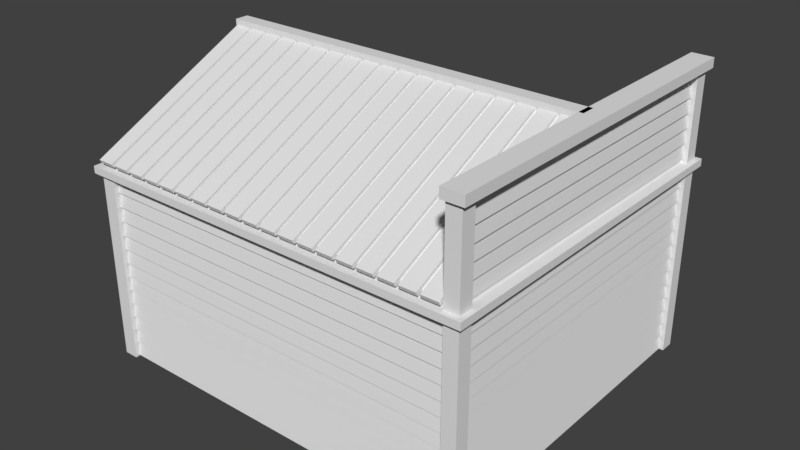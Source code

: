 # Source: SPROP_Bank_001.blend  (saved by Blender 2.78.0; exported with 4.5.12 LTS)
import bpy
from mathutils import Matrix  # noqa: F401  (used for matrix-valued properties, if any)

bpy.ops.wm.read_factory_settings(use_empty=True)
scene = bpy.context.scene
scene.name = 'Scene'

# ---- collections
col_collection_1 = bpy.data.collections.new('Collection 1'); scene.collection.children.link(col_collection_1)

# ---- images (referenced by path relative to the original .blend; pixels are not part of the script)
import os
ASSET_DIR = os.environ.get("B2B_ASSET_DIR", "")  # directory of the original .blend (textures are referenced by path, not embedded)
HERE = os.path.dirname(os.path.abspath(__file__))  # packed textures are extracted next to this script under _unpacked/

def load_image(name, relpath, width, height, colorspace="sRGB"):
    """Load a texture the original file referenced (path relative to the .blend, or extracted next to this script)."""
    p = next((c for c in (os.path.join(HERE, relpath), os.path.join(ASSET_DIR, relpath)) if relpath and os.path.exists(c)), "")
    if p:
        img = bpy.data.images.load(p, check_existing=True)
        img.name = name
    else:  # same state as the original file: an image datablock whose file is absent (Cycles renders it pink)
        img = bpy.data.images.new(name, width, height)
        img.source = "FILE"
        img.filepath = "//" + (relpath or name)
    img.colorspace_settings.name = colorspace
    return img
img_16 = load_image('16', '', 16, 16, 'sRGB')

# ---- materials (node trees are filled in below, after node groups)
mat_material_001 = bpy.data.materials.new('Material.001')
mat_material_001.alpha_threshold = 0.0
mat_material_001.roughness = 0.5
mat_sprop_mat_bank_001 = bpy.data.materials.new('SPROP_MAT_Bank_001')
mat_sprop_mat_bank_001.alpha_threshold = 0.0
mat_sprop_mat_bank_001.roughness = 0.5
mat_sprop_mat_bank_001.line_color = (0.0, 0.0, 0.0, 1.0)

# ---- material node trees
mat_material_001.use_nodes = True; mat_material_001.node_tree.nodes.clear()
_N = mat_material_001.node_tree.nodes; _L = mat_material_001.node_tree.links
n0 = _N.new('ShaderNodeOutputMaterial'); n0.name = 'Material Output'; n0.location = (300, 300)
n1 = _N.new('ShaderNodeBsdfDiffuse'); n1.name = 'Diffuse BSDF'; n1.location = (10, 300)
n2 = _N.new('ShaderNodeTexImage'); n2.name = 'Image Texture'; n2.location = (-180, 300)
n2.width = 140
n2.image = img_16
_L.new(n1.outputs[0], n0.inputs[0])
_L.new(n2.outputs[0], n1.inputs[0])
n0.is_active_output = True

# ---- world
world_world = bpy.data.worlds.new('World'); scene.world = world_world
world_world.color = (0.05088, 0.05088, 0.05088)
world_world.use_sun_shadow = False
world_world.sun_shadow_jitter_overblur = 0.0
world_world.cycles.sampling_method = 'MANUAL'

# ---- meshes
me_cube_107 = bpy.data.meshes.new('Cube.107')
me_cube_107.from_pydata([(-1.0, -1.0, -1.0), (-1.0, -1.0, 1.0), (-1.0, 1.0, -1.0), (-1.0, 1.0, 1.0), (1.0, -1.0, -1.0), (1.0, -1.0, 1.0), (1.0, 1.0, -1.0), (1.0, 1.0, 1.0)], [], [(0, 1, 3, 2), (2, 3, 7, 6), (6, 7, 5, 4), (4, 5, 1, 0), (2, 6, 4, 0), (7, 3, 1, 5)])
_uv = me_cube_107.uv_layers.new(name='UVMap')
_uv.uv.foreach_set('vector', [0.0, 0.0, 1.0, 0.0, 1.0, 1.0, 0.0, 1.0, 0.0, 0.0, 1.0, 0.0, 1.0, 1.0, 0.0, 1.0, 0.0, 0.0, 1.0, 0.0, 1.0, 1.0, 0.0, 1.0, 0.0, 0.0, 1.0, 0.0, 1.0, 1.0, 0.0, 1.0, 0.0, 0.0, 1.0, 0.0, 1.0, 1.0, 0.0, 1.0, 0.0, 0.0, 1.0, 0.0, 1.0, 1.0, 0.0, 1.0])
me_cube_107.materials.append(mat_material_001)
me_cube_107.use_remesh_preserve_volume = False
me_cube_107.use_remesh_preserve_attributes = False
me_cube_107.use_mirror_vertex_groups = False
me_cube_107.update()
me_cube_106 = bpy.data.meshes.new('Cube.106')
me_cube_106.from_pydata([(0.225, -3.725, -0.1), (0.225, -3.725, 0.1), (-0.225, -3.725, -0.1), (-0.225, -3.725, 0.1), (0.225, 3.725, -0.1), (0.225, 3.725, 0.1), (-0.225, 3.725, -0.1), (-0.225, 3.725, 0.1), (-8.131, -0.15, -0.1), (-8.131, -0.15, 0.1), (-8.131, 0.15, -0.1), (-8.131, 0.15, 0.1), (-0.1313, -0.15, -0.1), (-0.1313, -0.15, 0.1), (-0.1313, 0.15, -0.1), (-0.1313, 0.15, 0.1), (-7.75, -3.692, -1.805), (-7.75, -0.0861, -0.07436), (-7.75, -3.727, -1.733), (-7.75, -0.1207, -0.002232), (-8.1, -3.692, -1.805), (-8.1, -0.0861, -0.07436), (-8.1, -3.727, -1.733), (-8.1, -0.1207, -0.002232), (-7.33, -3.692, -1.805), (-7.33, -0.0861, -0.07436), (-7.33, -3.727, -1.733), (-7.33, -0.1207, -0.002232), (-7.68, -3.692, -1.805), (-7.68, -0.0861, -0.07436), (-7.68, -3.727, -1.733), (-7.68, -0.1207, -0.002232), (-6.91, -3.692, -1.805), (-6.91, -0.0861, -0.07436), (-6.91, -3.727, -1.733), (-6.91, -0.1207, -0.002232), (-7.26, -3.692, -1.805), (-7.26, -0.0861, -0.07436), (-7.26, -3.727, -1.733), (-7.26, -0.1207, -0.002232), (-6.49, -3.692, -1.805), (-6.49, -0.0861, -0.07436), (-6.49, -3.727, -1.733), (-6.49, -0.1207, -0.002232), (-6.84, -3.692, -1.805), (-6.84, -0.0861, -0.07436), (-6.84, -3.727, -1.733), (-6.84, -0.1207, -0.002232), (-6.07, -3.692, -1.805), (-6.07, -0.0861, -0.07436), (-6.07, -3.727, -1.733), (-6.07, -0.1207, -0.002232), (-6.42, -3.692, -1.805), (-6.42, -0.0861, -0.07436), (-6.42, -3.727, -1.733), (-6.42, -0.1207, -0.002232), (-5.65, -3.692, -1.805), (-5.65, -0.0861, -0.07436), (-5.65, -3.727, -1.733), (-5.65, -0.1207, -0.002232), (-6.0, -3.692, -1.805), (-6.0, -0.0861, -0.07436), (-6.0, -3.727, -1.733), (-6.0, -0.1207, -0.002232), (-5.23, -3.692, -1.805), (-5.23, -0.0861, -0.07436), (-5.23, -3.727, -1.733), (-5.23, -0.1207, -0.002232), (-5.58, -3.692, -1.805), (-5.58, -0.0861, -0.07436), (-5.58, -3.727, -1.733), (-5.58, -0.1207, -0.002232), (-4.81, -3.692, -1.805), (-4.81, -0.0861, -0.07436), (-4.81, -3.727, -1.733), (-4.81, -0.1207, -0.002232), (-5.16, -3.692, -1.805), (-5.16, -0.0861, -0.07436), (-5.16, -3.727, -1.733), (-5.16, -0.1207, -0.002232), (-4.39, -3.692, -1.805), (-4.39, -0.0861, -0.07436), (-4.39, -3.727, -1.733), (-4.39, -0.1207, -0.002232), (-4.74, -3.692, -1.805), (-4.74, -0.0861, -0.07436), (-4.74, -3.727, -1.733), (-4.74, -0.1207, -0.002232), (-3.97, -3.692, -1.805), (-3.97, -0.0861, -0.07436), (-3.97, -3.727, -1.733), (-3.97, -0.1207, -0.002232), (-4.32, -3.692, -1.805), (-4.32, -0.0861, -0.07436), (-4.32, -3.727, -1.733), (-4.32, -0.1207, -0.002232), (-3.55, -3.692, -1.805), (-3.55, -0.0861, -0.07436), (-3.55, -3.727, -1.733), (-3.55, -0.1207, -0.002232), (-3.9, -3.692, -1.805), (-3.9, -0.0861, -0.07436), (-3.9, -3.727, -1.733), (-3.9, -0.1207, -0.002232), (-3.13, -3.692, -1.805), (-3.13, -0.0861, -0.07436), (-3.13, -3.727, -1.733), (-3.13, -0.1207, -0.002232), (-3.48, -3.692, -1.805), (-3.48, -0.0861, -0.07436), (-3.48, -3.727, -1.733), (-3.48, -0.1207, -0.002232), (-2.71, -3.692, -1.805), (-2.71, -0.0861, -0.07436), (-2.71, -3.727, -1.733), (-2.71, -0.1207, -0.002232), (-3.06, -3.692, -1.805), (-3.06, -0.0861, -0.07436), (-3.06, -3.727, -1.733), (-3.06, -0.1207, -0.002232), (-2.29, -3.692, -1.805), (-2.29, -0.0861, -0.07436), (-2.29, -3.727, -1.733), (-2.29, -0.1207, -0.002232), (-2.64, -3.692, -1.805), (-2.64, -0.0861, -0.07436), (-2.64, -3.727, -1.733), (-2.64, -0.1207, -0.002232), (-1.87, -3.692, -1.805), (-1.87, -0.0861, -0.07436), (-1.87, -3.727, -1.733), (-1.87, -0.1207, -0.002232), (-2.22, -3.692, -1.805), (-2.22, -0.0861, -0.07436), (-2.22, -3.727, -1.733), (-2.22, -0.1207, -0.002232), (-1.45, -3.692, -1.805), (-1.45, -0.0861, -0.07436), (-1.45, -3.727, -1.733), (-1.45, -0.1207, -0.002233), (-1.8, -3.692, -1.805), (-1.8, -0.0861, -0.07436), (-1.8, -3.727, -1.733), (-1.8, -0.1207, -0.002232), (-1.03, -3.692, -1.805), (-1.03, -0.0861, -0.07436), (-1.03, -3.727, -1.733), (-1.03, -0.1207, -0.002233), (-1.38, -3.692, -1.805), (-1.38, -0.0861, -0.07436), (-1.38, -3.727, -1.733), (-1.38, -0.1207, -0.002232), (-0.6105, -3.692, -1.805), (-0.6105, -0.0861, -0.07436), (-0.6105, -3.727, -1.733), (-0.6105, -0.1207, -0.002233), (-0.9605, -3.692, -1.805), (-0.9605, -0.0861, -0.07436), (-0.9605, -3.727, -1.733), (-0.9605, -0.1207, -0.002233), (-0.1905, -3.692, -1.805), (-0.1905, -0.0861, -0.07436), (-0.1905, -3.727, -1.733), (-0.1905, -0.1207, -0.002233), (-0.5405, -3.692, -1.805), (-0.5405, -0.0861, -0.07436), (-0.5405, -3.727, -1.733), (-0.5405, -0.1207, -0.002233), (-8.1, 3.682, -1.805), (-8.1, 0.07545, -0.07436), (-8.1, 3.716, -1.733), (-8.1, 0.1101, -0.002232), (-7.75, 3.682, -1.805), (-7.75, 0.07545, -0.07436), (-7.75, 3.716, -1.733), (-7.75, 0.1101, -0.002232), (-7.68, 3.682, -1.805), (-7.68, 0.07545, -0.07436), (-7.68, 3.716, -1.733), (-7.68, 0.1101, -0.002232), (-7.33, 3.682, -1.805), (-7.33, 0.07545, -0.07436), (-7.33, 3.716, -1.733), (-7.33, 0.1101, -0.002232), (-7.26, 3.682, -1.805), (-7.26, 0.07545, -0.07436), (-7.26, 3.716, -1.733), (-7.26, 0.1101, -0.002232), (-6.91, 3.682, -1.805), (-6.91, 0.07545, -0.07436), (-6.91, 3.716, -1.733), (-6.91, 0.1101, -0.002232), (-6.84, 3.682, -1.805), (-6.84, 0.07545, -0.07436), (-6.84, 3.716, -1.733), (-6.84, 0.1101, -0.002232), (-6.49, 3.682, -1.805), (-6.49, 0.07545, -0.07436), (-6.49, 3.716, -1.733), (-6.49, 0.1101, -0.002232), (-6.42, 3.682, -1.805), (-6.42, 0.07545, -0.07436), (-6.42, 3.716, -1.733), (-6.42, 0.1101, -0.002232), (-6.07, 3.682, -1.805), (-6.07, 0.07545, -0.07436), (-6.07, 3.716, -1.733), (-6.07, 0.1101, -0.002232), (-6.0, 3.682, -1.805), (-6.0, 0.07545, -0.07436), (-6.0, 3.716, -1.733), (-6.0, 0.1101, -0.002232), (-5.65, 3.682, -1.805), (-5.65, 0.07545, -0.07436), (-5.65, 3.716, -1.733), (-5.65, 0.1101, -0.002232), (-5.58, 3.682, -1.805), (-5.58, 0.07545, -0.07436), (-5.58, 3.716, -1.733), (-5.58, 0.1101, -0.002232), (-5.23, 3.682, -1.805), (-5.23, 0.07545, -0.07436), (-5.23, 3.716, -1.733), (-5.23, 0.1101, -0.002232), (-5.16, 3.682, -1.805), (-5.16, 0.07545, -0.07436), (-5.16, 3.716, -1.733), (-5.16, 0.1101, -0.002232), (-4.81, 3.682, -1.805), (-4.81, 0.07545, -0.07436), (-4.81, 3.716, -1.733), (-4.81, 0.1101, -0.002232), (-4.74, 3.682, -1.805), (-4.74, 0.07545, -0.07436), (-4.74, 3.716, -1.733), (-4.74, 0.1101, -0.002232), (-4.39, 3.682, -1.805), (-4.39, 0.07545, -0.07436), (-4.39, 3.716, -1.733), (-4.39, 0.1101, -0.002232), (-4.32, 3.682, -1.805), (-4.32, 0.07545, -0.07436), (-4.32, 3.716, -1.733), (-4.32, 0.1101, -0.002232), (-3.97, 3.682, -1.805), (-3.97, 0.07545, -0.07436), (-3.97, 3.716, -1.733), (-3.97, 0.1101, -0.002232), (-3.9, 3.682, -1.805), (-3.9, 0.07545, -0.07436), (-3.9, 3.716, -1.733), (-3.9, 0.1101, -0.002232), (-3.55, 3.682, -1.805), (-3.55, 0.07545, -0.07436), (-3.55, 3.716, -1.733), (-3.55, 0.1101, -0.002232), (-3.48, 3.682, -1.805), (-3.48, 0.07545, -0.07436), (-3.48, 3.716, -1.733), (-3.48, 0.1101, -0.002232), (-3.13, 3.682, -1.805), (-3.13, 0.07545, -0.07436), (-3.13, 3.716, -1.733), (-3.13, 0.1101, -0.002232), (-3.06, 3.682, -1.805), (-3.06, 0.07545, -0.07436), (-3.06, 3.716, -1.733), (-3.06, 0.1101, -0.002232), (-2.71, 3.682, -1.805), (-2.71, 0.07545, -0.07436), (-2.71, 3.716, -1.733), (-2.71, 0.1101, -0.002232), (-2.64, 3.682, -1.805), (-2.64, 0.07545, -0.07436), (-2.64, 3.716, -1.733), (-2.64, 0.1101, -0.002232), (-2.29, 3.682, -1.805), (-2.29, 0.07545, -0.07436), (-2.29, 3.716, -1.733), (-2.29, 0.1101, -0.002232), (-2.22, 3.682, -1.805), (-2.22, 0.07545, -0.07436), (-2.22, 3.716, -1.733), (-2.22, 0.1101, -0.002232), (-1.87, 3.682, -1.805), (-1.87, 0.07545, -0.07436), (-1.87, 3.716, -1.733), (-1.87, 0.1101, -0.002232), (-1.8, 3.682, -1.805), (-1.8, 0.07545, -0.07436), (-1.8, 3.716, -1.733), (-1.8, 0.1101, -0.002232), (-1.45, 3.682, -1.805), (-1.45, 0.07545, -0.07436), (-1.45, 3.716, -1.733), (-1.45, 0.1101, -0.002233), (-1.38, 3.682, -1.805), (-1.38, 0.07545, -0.07436), (-1.38, 3.716, -1.733), (-1.38, 0.1101, -0.002232), (-1.03, 3.682, -1.805), (-1.03, 0.07545, -0.07436), (-1.03, 3.716, -1.733), (-1.03, 0.1101, -0.002233), (-0.9605, 3.682, -1.805), (-0.9605, 0.07545, -0.07436), (-0.9605, 3.716, -1.733), (-0.9605, 0.1101, -0.002233), (-0.6105, 3.682, -1.805), (-0.6105, 0.07545, -0.07436), (-0.6105, 3.716, -1.733), (-0.6105, 0.1101, -0.002233), (-0.5405, 3.682, -1.805), (-0.5405, 0.07545, -0.07436), (-0.5405, 3.716, -1.733), (-0.5405, 0.1101, -0.002233), (-0.1905, 3.682, -1.805), (-0.1905, 0.07545, -0.07436), (-0.1905, 3.716, -1.733), (-0.1905, 0.1101, -0.002233), (-8.114, -3.583, -1.935), (-8.114, -3.583, -1.743), (-8.114, 3.583, -1.935), (-8.114, 3.583, -1.743), (-0.05927, -3.583, -1.935), (-0.05927, -3.583, -1.743), (-0.05927, 3.583, -1.935), (-0.05927, 3.583, -1.743), (-8.114, 0.0, -1.935), (-8.114, 0.0, -0.01883), (-0.05927, 0.0, -1.935), (-0.05927, 0.0, -0.01883), (-8.269, -3.755, -2.044), (-8.269, -3.755, -1.894), (-8.269, 3.755, -2.044), (-8.269, 3.755, -1.894), (0.2307, -3.755, -2.044), (0.2307, -3.755, -1.894), (0.2307, 3.755, -2.044), (0.2307, 3.755, -1.894), (-7.974, -3.418, -2.417), (-7.974, -3.351, -2.023), (-0.07374, -3.418, -2.417), (-0.07374, -3.351, -2.023), (-7.974, -3.566, -2.392), (-7.974, -3.499, -1.997), (-0.07374, -3.566, -2.392), (-0.07374, -3.499, -1.997), (-7.974, -3.418, -2.717), (-7.974, -3.351, -2.323), (-0.07374, -3.418, -2.717), (-0.07374, -3.351, -2.323), (-7.974, -3.566, -2.692), (-7.974, -3.499, -2.297), (-0.07374, -3.566, -2.692), (-0.07374, -3.499, -2.297), (-7.974, -3.418, -3.017), (-7.974, -3.351, -2.623), (-0.07374, -3.418, -3.017), (-0.07374, -3.351, -2.623), (-7.974, -3.566, -2.992), (-7.974, -3.499, -2.597), (-0.07374, -3.566, -2.992), (-0.07374, -3.499, -2.597), (-7.974, -3.418, -3.317), (-7.974, -3.351, -2.923), (-0.07374, -3.418, -3.317), (-0.07374, -3.351, -2.923), (-7.974, -3.566, -3.292), (-7.974, -3.499, -2.897), (-0.07374, -3.566, -3.292), (-0.07374, -3.499, -2.897), (-7.974, -3.418, -3.617), (-7.974, -3.351, -3.223), (-0.07374, -3.418, -3.617), (-0.07374, -3.351, -3.223), (-7.974, -3.566, -3.592), (-7.974, -3.499, -3.197), (-0.07374, -3.566, -3.592), (-0.07374, -3.499, -3.197), (-7.974, -3.418, -3.917), (-7.974, -3.351, -3.523), (-0.07374, -3.418, -3.917), (-0.07374, -3.351, -3.523), (-7.974, -3.566, -3.892), (-7.974, -3.499, -3.497), (-0.07374, -3.566, -3.892), (-0.07374, -3.499, -3.497), (-7.974, -3.418, -4.217), (-7.974, -3.351, -3.823), (-0.07374, -3.418, -4.217), (-0.07374, -3.351, -3.823), (-7.974, -3.566, -4.192), (-7.974, -3.499, -3.797), (-0.07374, -3.566, -4.192), (-0.07374, -3.499, -3.797), (-7.974, -3.418, -4.517), (-7.974, -3.351, -4.123), (-0.07374, -3.418, -4.517), (-0.07374, -3.351, -4.123), (-7.974, -3.566, -4.492), (-7.974, -3.499, -4.097), (-0.07374, -3.566, -4.492), (-0.07374, -3.499, -4.097), (-7.974, -3.418, -4.817), (-7.974, -3.351, -4.423), (-0.07374, -3.418, -4.817), (-0.07374, -3.351, -4.423), (-7.974, -3.566, -4.792), (-7.974, -3.499, -4.397), (-0.07374, -3.566, -4.792), (-0.07374, -3.499, -4.397), (-7.974, -3.418, -5.117), (-7.974, -3.351, -4.723), (-0.07374, -3.418, -5.117), (-0.07374, -3.351, -4.723), (-7.974, -3.566, -5.092), (-7.974, -3.499, -4.697), (-0.07374, -3.566, -5.092), (-0.07374, -3.499, -4.697), (-7.974, -3.418, -5.417), (-7.974, -3.351, -5.023), (-0.07374, -3.418, -5.417), (-0.07374, -3.351, -5.023), (-7.974, -3.566, -5.392), (-7.974, -3.499, -4.997), (-0.07374, -3.566, -5.392), (-0.07374, -3.499, -4.997), (-7.974, -3.418, -5.717), (-7.974, -3.351, -5.323), (-0.07374, -3.418, -5.717), (-0.07374, -3.351, -5.323), (-7.974, -3.566, -5.692), (-7.974, -3.499, -5.297), (-0.07374, -3.566, -5.692), (-0.07374, -3.499, -5.297), (-7.974, -3.418, -6.017), (-7.974, -3.351, -5.623), (-0.07374, -3.418, -6.017), (-0.07374, -3.351, -5.623), (-7.974, -3.566, -5.992), (-7.974, -3.499, -5.597), (-0.07374, -3.566, -5.992), (-0.07374, -3.499, -5.597), (-0.07374, 3.419, -2.417), (-0.07374, 3.352, -2.023), (-7.974, 3.419, -2.417), (-7.974, 3.352, -2.023), (-0.07374, 3.567, -2.392), (-0.07374, 3.5, -1.997), (-7.974, 3.567, -2.392), (-7.974, 3.5, -1.997), (-0.07374, 3.419, -2.717), (-0.07374, 3.352, -2.323), (-7.974, 3.419, -2.717), (-7.974, 3.352, -2.323), (-0.07374, 3.567, -2.692), (-0.07374, 3.5, -2.297), (-7.974, 3.567, -2.692), (-7.974, 3.5, -2.297), (-0.07374, 3.419, -3.017), (-0.07374, 3.352, -2.623), (-7.974, 3.419, -3.017), (-7.974, 3.352, -2.623), (-0.07374, 3.567, -2.992), (-0.07374, 3.5, -2.597), (-7.974, 3.567, -2.992), (-7.974, 3.5, -2.597), (-0.07374, 3.419, -3.317), (-0.07374, 3.352, -2.923), (-7.974, 3.419, -3.317), (-7.974, 3.352, -2.923), (-0.07374, 3.567, -3.292), (-0.07374, 3.5, -2.897), (-7.974, 3.567, -3.292), (-7.974, 3.5, -2.897), (-0.07374, 3.419, -3.617), (-0.07374, 3.352, -3.223), (-7.974, 3.419, -3.617), (-7.974, 3.352, -3.223), (-0.07374, 3.567, -3.592), (-0.07374, 3.5, -3.197), (-7.974, 3.567, -3.592), (-7.974, 3.5, -3.197), (-0.07374, 3.419, -3.917), (-0.07374, 3.352, -3.523), (-7.974, 3.419, -3.917), (-7.974, 3.352, -3.523), (-0.07374, 3.567, -3.892), (-0.07374, 3.5, -3.497), (-7.974, 3.567, -3.892), (-7.974, 3.5, -3.497), (-0.07374, 3.419, -4.217), (-0.07374, 3.352, -3.823), (-7.974, 3.419, -4.217), (-7.974, 3.352, -3.823), (-0.07374, 3.567, -4.192), (-0.07374, 3.5, -3.797), (-7.974, 3.567, -4.192), (-7.974, 3.5, -3.797), (-0.07374, 3.419, -4.517), (-0.07374, 3.352, -4.123), (-7.974, 3.419, -4.517), (-7.974, 3.352, -4.123), (-0.07374, 3.567, -4.492), (-0.07374, 3.5, -4.097), (-7.974, 3.567, -4.492), (-7.974, 3.5, -4.097), (-0.07374, 3.419, -4.817), (-0.07374, 3.352, -4.423), (-7.974, 3.419, -4.817), (-7.974, 3.352, -4.423), (-0.07374, 3.567, -4.792), (-0.07374, 3.5, -4.397), (-7.974, 3.567, -4.792), (-7.974, 3.5, -4.397), (-0.07374, 3.419, -5.117), (-0.07374, 3.352, -4.723), (-7.974, 3.419, -5.117), (-7.974, 3.352, -4.723), (-0.07374, 3.567, -5.092), (-0.07374, 3.5, -4.697), (-7.974, 3.567, -5.092), (-7.974, 3.5, -4.697), (-0.07374, 3.419, -5.417), (-0.07374, 3.352, -5.023), (-7.974, 3.419, -5.417), (-7.974, 3.352, -5.023), (-0.07374, 3.567, -5.392), (-0.07374, 3.5, -4.997), (-7.974, 3.567, -5.392), (-7.974, 3.5, -4.997), (-0.07374, 3.419, -5.717), (-0.07374, 3.352, -5.323), (-7.974, 3.419, -5.717), (-7.974, 3.352, -5.323), (-0.07374, 3.567, -5.692), (-0.07374, 3.5, -5.297), (-7.974, 3.567, -5.692), (-7.974, 3.5, -5.297), (-0.07374, 3.419, -6.017), (-0.07374, 3.352, -5.623), (-7.974, 3.419, -6.017), (-7.974, 3.352, -5.623), (-0.07374, 3.567, -5.992), (-0.07374, 3.5, -5.597), (-7.974, 3.567, -5.992), (-7.974, 3.5, -5.597), (-7.939, 3.45, -2.419), (-7.872, 3.45, -2.025), (-7.939, -3.45, -2.419), (-7.872, -3.45, -2.025), (-8.087, 3.45, -2.394), (-8.019, 3.45, -2.0), (-8.087, -3.45, -2.394), (-8.019, -3.45, -2.0), (-7.939, 3.45, -2.419), (-7.872, 3.45, -2.025), (-7.939, -3.45, -2.419), (-7.872, -3.45, -2.025), (-8.087, 3.45, -2.394), (-8.019, 3.45, -2.0), (-8.087, -3.45, -2.394), (-8.019, -3.45, -2.0), (-7.939, 3.45, -2.719), (-7.872, 3.45, -2.325), (-7.939, -3.45, -2.719), (-7.872, -3.45, -2.325), (-8.087, 3.45, -2.694), (-8.019, 3.45, -2.3), (-8.087, -3.45, -2.694), (-8.019, -3.45, -2.3), (-7.939, 3.45, -3.019), (-7.872, 3.45, -2.625), (-7.939, -3.45, -3.019), (-7.872, -3.45, -2.625), (-8.087, 3.45, -2.994), (-8.019, 3.45, -2.6), (-8.087, -3.45, -2.994), (-8.019, -3.45, -2.6), (-7.939, 3.45, -3.319), (-7.872, 3.45, -2.925), (-7.939, -3.45, -3.319), (-7.872, -3.45, -2.925), (-8.087, 3.45, -3.294), (-8.019, 3.45, -2.9), (-8.087, -3.45, -3.294), (-8.019, -3.45, -2.9), (-7.939, 3.45, -3.619), (-7.872, 3.45, -3.225), (-7.939, -3.45, -3.619), (-7.872, -3.45, -3.225), (-8.087, 3.45, -3.594), (-8.019, 3.45, -3.2), (-8.087, -3.45, -3.594), (-8.019, -3.45, -3.2), (-7.939, 3.45, -3.919), (-7.872, 3.45, -3.525), (-7.939, -3.45, -3.919), (-7.872, -3.45, -3.525), (-8.087, 3.45, -3.894), (-8.019, 3.45, -3.5), (-8.087, -3.45, -3.894), (-8.019, -3.45, -3.5), (-7.939, 3.45, -4.219), (-7.872, 3.45, -3.825), (-7.939, -3.45, -4.219), (-7.872, -3.45, -3.825), (-8.087, 3.45, -4.194), (-8.019, 3.45, -3.8), (-8.087, -3.45, -4.194), (-8.019, -3.45, -3.8), (-7.939, 3.45, -4.519), (-7.872, 3.45, -4.125), (-7.939, -3.45, -4.519), (-7.872, -3.45, -4.125), (-8.087, 3.45, -4.494), (-8.019, 3.45, -4.1), (-8.087, -3.45, -4.494), (-8.019, -3.45, -4.1), (-7.939, 3.45, -4.819), (-7.872, 3.45, -4.425), (-7.939, -3.45, -4.819), (-7.872, -3.45, -4.425), (-8.087, 3.45, -4.794), (-8.019, 3.45, -4.4), (-8.087, -3.45, -4.794), (-8.019, -3.45, -4.4), (-7.939, 3.45, -5.119), (-7.872, 3.45, -4.725), (-7.939, -3.45, -5.119), (-7.872, -3.45, -4.725), (-8.087, 3.45, -5.094), (-8.019, 3.45, -4.7), (-8.087, -3.45, -5.094), (-8.019, -3.45, -4.7), (-7.939, 3.45, -5.419), (-7.872, 3.45, -5.025), (-7.939, -3.45, -5.419), (-7.872, -3.45, -5.025), (-8.087, 3.45, -5.394), (-8.019, 3.45, -5.0), (-8.087, -3.45, -5.394), (-8.019, -3.45, -5.0), (-7.939, 3.45, -5.719), (-7.872, 3.45, -5.325), (-7.939, -3.45, -5.719), (-7.872, -3.45, -5.325), (-8.087, 3.45, -5.694), (-8.019, 3.45, -5.3), (-8.087, -3.45, -5.694), (-8.019, -3.45, -5.3), (-7.939, 3.45, -6.019), (-7.872, 3.45, -5.625), (-7.939, -3.45, -6.019), (-7.872, -3.45, -5.625), (-8.087, 3.45, -5.994), (-8.019, 3.45, -5.6), (-8.087, -3.45, -5.994), (-8.019, -3.45, -5.6), (-8.17, 3.349, -6.02), (-8.17, 3.349, -2.02), (-8.17, 3.649, -6.02), (-8.17, 3.649, -2.02), (-7.87, 3.349, -6.02), (-7.87, 3.349, -2.02), (-7.87, 3.649, -6.02), (-7.87, 3.649, -2.02), (-8.169, -3.649, -6.02), (-8.169, -3.649, -2.02), (-8.169, -3.349, -6.02), (-8.169, -3.349, -2.02), (-7.869, -3.649, -6.02), (-7.869, -3.649, -2.02), (-7.869, -3.349, -6.02), (-7.869, -3.349, -2.02), (-0.1004, -3.45, -0.3254), (-0.1677, -3.45, 0.06888), (-0.1004, 3.45, -0.3254), (-0.1677, 3.45, 0.06888), (0.04746, -3.45, -0.3002), (-0.01984, -3.45, 0.09411), (0.04746, 3.45, -0.3002), (-0.01984, 3.45, 0.09411), (-0.1004, -3.45, -0.6254), (-0.1677, -3.45, -0.2311), (-0.1004, 3.45, -0.6254), (-0.1677, 3.45, -0.2311), (0.04746, -3.45, -0.6002), (-0.01984, -3.45, -0.2059), (0.04746, 3.45, -0.6002), (-0.01984, 3.45, -0.2059), (-0.1004, -3.45, -0.9254), (-0.1677, -3.45, -0.5311), (-0.1004, 3.45, -0.9254), (-0.1677, 3.45, -0.5311), (0.04746, -3.45, -0.9002), (-0.01984, -3.45, -0.5059), (0.04746, 3.45, -0.9002), (-0.01984, 3.45, -0.5059), (-0.1004, -3.45, -1.225), (-0.1677, -3.45, -0.8311), (-0.1004, 3.45, -1.225), (-0.1677, 3.45, -0.8311), (0.04746, -3.45, -1.2), (-0.01984, -3.45, -0.8059), (0.04746, 3.45, -1.2), (-0.01984, 3.45, -0.8059), (-0.1004, -3.45, -1.525), (-0.1677, -3.45, -1.131), (-0.1004, 3.45, -1.525), (-0.1677, 3.45, -1.131), (0.04746, -3.45, -1.5), (-0.01984, -3.45, -1.106), (0.04746, 3.45, -1.5), (-0.01984, 3.45, -1.106), (-0.1004, -3.45, -1.825), (-0.1677, -3.45, -1.431), (-0.1004, 3.45, -1.825), (-0.1677, 3.45, -1.431), (0.04746, -3.45, -1.8), (-0.01984, -3.45, -1.406), (0.04746, 3.45, -1.8), (-0.01984, 3.45, -1.406), (-0.1004, -3.45, -2.125), (-0.1677, -3.45, -1.731), (-0.1004, 3.45, -2.125), (-0.1677, 3.45, -1.731), (0.04746, -3.45, -2.1), (-0.01984, -3.45, -1.706), (0.04746, 3.45, -2.1), (-0.01984, 3.45, -1.706), (-0.1004, -3.45, -2.425), (-0.1677, -3.45, -2.031), (-0.1004, 3.45, -2.425), (-0.1677, 3.45, -2.031), (0.04746, -3.45, -2.4), (-0.01984, -3.45, -2.006), (0.04746, 3.45, -2.4), (-0.01984, 3.45, -2.006), (-0.1004, -3.45, -2.725), (-0.1677, -3.45, -2.331), (-0.1004, 3.45, -2.725), (-0.1677, 3.45, -2.331), (0.04746, -3.45, -2.7), (-0.01984, -3.45, -2.306), (0.04746, 3.45, -2.7), (-0.01984, 3.45, -2.306), (-0.1004, -3.45, -3.025), (-0.1677, -3.45, -2.631), (-0.1004, 3.45, -3.025), (-0.1677, 3.45, -2.631), (0.04746, -3.45, -3.0), (-0.01984, -3.45, -2.606), (0.04746, 3.45, -3.0), (-0.01984, 3.45, -2.606), (-0.1004, -3.45, -3.325), (-0.1677, -3.45, -2.931), (-0.1004, 3.45, -3.325), (-0.1677, 3.45, -2.931), (0.04746, -3.45, -3.3), (-0.01984, -3.45, -2.906), (0.04746, 3.45, -3.3), (-0.01984, 3.45, -2.906), (-0.1004, -3.45, -3.625), (-0.1677, -3.45, -3.231), (-0.1004, 3.45, -3.625), (-0.1677, 3.45, -3.231), (0.04746, -3.45, -3.6), (-0.01984, -3.45, -3.206), (0.04746, 3.45, -3.6), (-0.01984, 3.45, -3.206), (-0.1004, -3.45, -3.925), (-0.1677, -3.45, -3.531), (-0.1004, 3.45, -3.925), (-0.1677, 3.45, -3.531), (0.04746, -3.45, -3.9), (-0.01984, -3.45, -3.506), (0.04746, 3.45, -3.9), (-0.01984, 3.45, -3.506), (-0.1004, -3.45, -4.225), (-0.1677, -3.45, -3.831), (-0.1004, 3.45, -4.225), (-0.1677, 3.45, -3.831), (0.04746, -3.45, -4.2), (-0.01984, -3.45, -3.806), (0.04746, 3.45, -4.2), (-0.01984, 3.45, -3.806), (-0.1004, -3.45, -4.525), (-0.1677, -3.45, -4.131), (-0.1004, 3.45, -4.525), (-0.1677, 3.45, -4.131), (0.04746, -3.45, -4.5), (-0.01984, -3.45, -4.106), (0.04746, 3.45, -4.5), (-0.01984, 3.45, -4.106), (-0.1004, -3.45, -4.825), (-0.1677, -3.45, -4.431), (-0.1004, 3.45, -4.825), (-0.1677, 3.45, -4.431), (0.04746, -3.45, -4.8), (-0.01984, -3.45, -4.406), (0.04746, 3.45, -4.8), (-0.01984, 3.45, -4.406), (-0.1004, -3.45, -5.125), (-0.1677, -3.45, -4.731), (-0.1004, 3.45, -5.125), (-0.1677, 3.45, -4.731), (0.04746, -3.45, -5.1), (-0.01984, -3.45, -4.706), (0.04746, 3.45, -5.1), (-0.01984, 3.45, -4.706), (-0.1004, -3.45, -5.425), (-0.1677, -3.45, -5.031), (-0.1004, 3.45, -5.425), (-0.1677, 3.45, -5.031), (0.04746, -3.45, -5.4), (-0.01984, -3.45, -5.006), (0.04746, 3.45, -5.4), (-0.01984, 3.45, -5.006), (-0.1004, -3.45, -5.725), (-0.1677, -3.45, -5.331), (-0.1004, 3.45, -5.725), (-0.1677, 3.45, -5.331), (0.04746, -3.45, -5.7), (-0.01984, -3.45, -5.306), (0.04746, 3.45, -5.7), (-0.01984, 3.45, -5.306), (-0.1004, -3.45, -6.025), (-0.1677, -3.45, -5.631), (-0.1004, 3.45, -6.025), (-0.1677, 3.45, -5.631), (0.04746, -3.45, -6.0), (-0.01984, -3.45, -5.606), (0.04746, 3.45, -6.0), (-0.01984, 3.45, -5.606), (-0.17, 3.349, -6.02), (-0.17, 3.349, -0.01996), (-0.17, 3.649, -6.02), (-0.17, 3.649, -0.01996), (0.13, 3.349, -6.02), (0.13, 3.349, -0.01996), (0.13, 3.649, -6.02), (0.13, 3.649, -0.01996), (-0.1688, -3.649, -6.02), (-0.1688, -3.649, -0.01996), (-0.1688, -3.349, -6.02), (-0.1688, -3.349, -0.01996), (0.1312, -3.649, -6.02), (0.1312, -3.649, -0.01996), (0.1312, -3.349, -6.02), (0.1312, -3.349, -0.01996), (-0.01928, 3.5, -6.02), (-0.01928, -3.5, -6.02), (-8.019, -3.5, -6.02), (-8.019, 3.5, -6.02), (-0.01928, 3.5, -2.02), (-0.01929, -3.5, -2.02), (-8.019, -3.5, -2.02), (-8.019, 3.5, -2.02)], [], [(0, 1, 3, 2), (2, 3, 7, 6), (6, 7, 5, 4), (4, 5, 1, 0), (2, 6, 4, 0), (7, 3, 1, 5), (8, 9, 11, 10), (10, 11, 15, 14), (14, 15, 13, 12), (12, 13, 9, 8), (10, 14, 12, 8), (15, 11, 9, 13), (16, 17, 19, 18), (18, 19, 23, 22), (22, 23, 21, 20), (20, 21, 17, 16), (18, 22, 20, 16), (23, 19, 17, 21), (24, 25, 27, 26), (26, 27, 31, 30), (30, 31, 29, 28), (28, 29, 25, 24), (26, 30, 28, 24), (31, 27, 25, 29), (32, 33, 35, 34), (34, 35, 39, 38), (38, 39, 37, 36), (36, 37, 33, 32), (34, 38, 36, 32), (39, 35, 33, 37), (40, 41, 43, 42), (42, 43, 47, 46), (46, 47, 45, 44), (44, 45, 41, 40), (42, 46, 44, 40), (47, 43, 41, 45), (48, 49, 51, 50), (50, 51, 55, 54), (54, 55, 53, 52), (52, 53, 49, 48), (50, 54, 52, 48), (55, 51, 49, 53), (56, 57, 59, 58), (58, 59, 63, 62), (62, 63, 61, 60), (60, 61, 57, 56), (58, 62, 60, 56), (63, 59, 57, 61), (64, 65, 67, 66), (66, 67, 71, 70), (70, 71, 69, 68), (68, 69, 65, 64), (66, 70, 68, 64), (71, 67, 65, 69), (72, 73, 75, 74), (74, 75, 79, 78), (78, 79, 77, 76), (76, 77, 73, 72), (74, 78, 76, 72), (79, 75, 73, 77), (80, 81, 83, 82), (82, 83, 87, 86), (86, 87, 85, 84), (84, 85, 81, 80), (82, 86, 84, 80), (87, 83, 81, 85), (88, 89, 91, 90), (90, 91, 95, 94), (94, 95, 93, 92), (92, 93, 89, 88), (90, 94, 92, 88), (95, 91, 89, 93), (96, 97, 99, 98), (98, 99, 103, 102), (102, 103, 101, 100), (100, 101, 97, 96), (98, 102, 100, 96), (103, 99, 97, 101), (104, 105, 107, 106), (106, 107, 111, 110), (110, 111, 109, 108), (108, 109, 105, 104), (106, 110, 108, 104), (111, 107, 105, 109), (112, 113, 115, 114), (114, 115, 119, 118), (118, 119, 117, 116), (116, 117, 113, 112), (114, 118, 116, 112), (119, 115, 113, 117), (120, 121, 123, 122), (122, 123, 127, 126), (126, 127, 125, 124), (124, 125, 121, 120), (122, 126, 124, 120), (127, 123, 121, 125), (128, 129, 131, 130), (130, 131, 135, 134), (134, 135, 133, 132), (132, 133, 129, 128), (130, 134, 132, 128), (135, 131, 129, 133), (136, 137, 139, 138), (138, 139, 143, 142), (142, 143, 141, 140), (140, 141, 137, 136), (138, 142, 140, 136), (143, 139, 137, 141), (144, 145, 147, 146), (146, 147, 151, 150), (150, 151, 149, 148), (148, 149, 145, 144), (146, 150, 148, 144), (151, 147, 145, 149), (152, 153, 155, 154), (154, 155, 159, 158), (158, 159, 157, 156), (156, 157, 153, 152), (154, 158, 156, 152), (159, 155, 153, 157), (160, 161, 163, 162), (162, 163, 167, 166), (166, 167, 165, 164), (164, 165, 161, 160), (162, 166, 164, 160), (167, 163, 161, 165), (168, 169, 171, 170), (170, 171, 175, 174), (174, 175, 173, 172), (172, 173, 169, 168), (170, 174, 172, 168), (175, 171, 169, 173), (176, 177, 179, 178), (178, 179, 183, 182), (182, 183, 181, 180), (180, 181, 177, 176), (178, 182, 180, 176), (183, 179, 177, 181), (184, 185, 187, 186), (186, 187, 191, 190), (190, 191, 189, 188), (188, 189, 185, 184), (186, 190, 188, 184), (191, 187, 185, 189), (192, 193, 195, 194), (194, 195, 199, 198), (198, 199, 197, 196), (196, 197, 193, 192), (194, 198, 196, 192), (199, 195, 193, 197), (200, 201, 203, 202), (202, 203, 207, 206), (206, 207, 205, 204), (204, 205, 201, 200), (202, 206, 204, 200), (207, 203, 201, 205), (208, 209, 211, 210), (210, 211, 215, 214), (214, 215, 213, 212), (212, 213, 209, 208), (210, 214, 212, 208), (215, 211, 209, 213), (216, 217, 219, 218), (218, 219, 223, 222), (222, 223, 221, 220), (220, 221, 217, 216), (218, 222, 220, 216), (223, 219, 217, 221), (224, 225, 227, 226), (226, 227, 231, 230), (230, 231, 229, 228), (228, 229, 225, 224), (226, 230, 228, 224), (231, 227, 225, 229), (232, 233, 235, 234), (234, 235, 239, 238), (238, 239, 237, 236), (236, 237, 233, 232), (234, 238, 236, 232), (239, 235, 233, 237), (240, 241, 243, 242), (242, 243, 247, 246), (246, 247, 245, 244), (244, 245, 241, 240), (242, 246, 244, 240), (247, 243, 241, 245), (248, 249, 251, 250), (250, 251, 255, 254), (254, 255, 253, 252), (252, 253, 249, 248), (250, 254, 252, 248), (255, 251, 249, 253), (256, 257, 259, 258), (258, 259, 263, 262), (262, 263, 261, 260), (260, 261, 257, 256), (258, 262, 260, 256), (263, 259, 257, 261), (264, 265, 267, 266), (266, 267, 271, 270), (270, 271, 269, 268), (268, 269, 265, 264), (266, 270, 268, 264), (271, 267, 265, 269), (272, 273, 275, 274), (274, 275, 279, 278), (278, 279, 277, 276), (276, 277, 273, 272), (274, 278, 276, 272), (279, 275, 273, 277), (280, 281, 283, 282), (282, 283, 287, 286), (286, 287, 285, 284), (284, 285, 281, 280), (282, 286, 284, 280), (287, 283, 281, 285), (288, 289, 291, 290), (290, 291, 295, 294), (294, 295, 293, 292), (292, 293, 289, 288), (290, 294, 292, 288), (295, 291, 289, 293), (296, 297, 299, 298), (298, 299, 303, 302), (302, 303, 301, 300), (300, 301, 297, 296), (298, 302, 300, 296), (303, 299, 297, 301), (304, 305, 307, 306), (306, 307, 311, 310), (310, 311, 309, 308), (308, 309, 305, 304), (306, 310, 308, 304), (311, 307, 305, 309), (312, 313, 315, 314), (314, 315, 319, 318), (318, 319, 317, 316), (316, 317, 313, 312), (314, 318, 316, 312), (319, 315, 313, 317), (328, 329, 323, 322), (322, 323, 327, 326), (330, 331, 325, 324), (324, 325, 321, 320), (328, 330, 324, 320), (331, 329, 321, 325), (327, 323, 329, 331), (322, 326, 330, 328), (326, 327, 331, 330), (320, 321, 329, 328), (332, 333, 335, 334), (334, 335, 339, 338), (338, 339, 337, 336), (336, 337, 333, 332), (334, 338, 336, 332), (339, 335, 333, 337), (340, 341, 343, 342), (342, 343, 347, 346), (346, 347, 345, 344), (344, 345, 341, 340), (342, 346, 344, 340), (347, 343, 341, 345), (348, 349, 351, 350), (350, 351, 355, 354), (354, 355, 353, 352), (352, 353, 349, 348), (350, 354, 352, 348), (355, 351, 349, 353), (356, 357, 359, 358), (358, 359, 363, 362), (362, 363, 361, 360), (360, 361, 357, 356), (358, 362, 360, 356), (363, 359, 357, 361), (364, 365, 367, 366), (366, 367, 371, 370), (370, 371, 369, 368), (368, 369, 365, 364), (366, 370, 368, 364), (371, 367, 365, 369), (372, 373, 375, 374), (374, 375, 379, 378), (378, 379, 377, 376), (376, 377, 373, 372), (374, 378, 376, 372), (379, 375, 373, 377), (380, 381, 383, 382), (382, 383, 387, 386), (386, 387, 385, 384), (384, 385, 381, 380), (382, 386, 384, 380), (387, 383, 381, 385), (388, 389, 391, 390), (390, 391, 395, 394), (394, 395, 393, 392), (392, 393, 389, 388), (390, 394, 392, 388), (395, 391, 389, 393), (396, 397, 399, 398), (398, 399, 403, 402), (402, 403, 401, 400), (400, 401, 397, 396), (398, 402, 400, 396), (403, 399, 397, 401), (404, 405, 407, 406), (406, 407, 411, 410), (410, 411, 409, 408), (408, 409, 405, 404), (406, 410, 408, 404), (411, 407, 405, 409), (412, 413, 415, 414), (414, 415, 419, 418), (418, 419, 417, 416), (416, 417, 413, 412), (414, 418, 416, 412), (419, 415, 413, 417), (420, 421, 423, 422), (422, 423, 427, 426), (426, 427, 425, 424), (424, 425, 421, 420), (422, 426, 424, 420), (427, 423, 421, 425), (428, 429, 431, 430), (430, 431, 435, 434), (434, 435, 433, 432), (432, 433, 429, 428), (430, 434, 432, 428), (435, 431, 429, 433), (436, 437, 439, 438), (438, 439, 443, 442), (442, 443, 441, 440), (440, 441, 437, 436), (438, 442, 440, 436), (443, 439, 437, 441), (444, 445, 447, 446), (446, 447, 451, 450), (450, 451, 449, 448), (448, 449, 445, 444), (446, 450, 448, 444), (451, 447, 445, 449), (452, 453, 455, 454), (454, 455, 459, 458), (458, 459, 457, 456), (456, 457, 453, 452), (454, 458, 456, 452), (459, 455, 453, 457), (460, 461, 463, 462), (462, 463, 467, 466), (466, 467, 465, 464), (464, 465, 461, 460), (462, 466, 464, 460), (467, 463, 461, 465), (468, 469, 471, 470), (470, 471, 475, 474), (474, 475, 473, 472), (472, 473, 469, 468), (470, 474, 472, 468), (475, 471, 469, 473), (476, 477, 479, 478), (478, 479, 483, 482), (482, 483, 481, 480), (480, 481, 477, 476), (478, 482, 480, 476), (483, 479, 477, 481), (484, 485, 487, 486), (486, 487, 491, 490), (490, 491, 489, 488), (488, 489, 485, 484), (486, 490, 488, 484), (491, 487, 485, 489), (492, 493, 495, 494), (494, 495, 499, 498), (498, 499, 497, 496), (496, 497, 493, 492), (494, 498, 496, 492), (499, 495, 493, 497), (500, 501, 503, 502), (502, 503, 507, 506), (506, 507, 505, 504), (504, 505, 501, 500), (502, 506, 504, 500), (507, 503, 501, 505), (508, 509, 511, 510), (510, 511, 515, 514), (514, 515, 513, 512), (512, 513, 509, 508), (510, 514, 512, 508), (515, 511, 509, 513), (516, 517, 519, 518), (518, 519, 523, 522), (522, 523, 521, 520), (520, 521, 517, 516), (518, 522, 520, 516), (523, 519, 517, 521), (524, 525, 527, 526), (526, 527, 531, 530), (530, 531, 529, 528), (528, 529, 525, 524), (526, 530, 528, 524), (531, 527, 525, 529), (532, 533, 535, 534), (534, 535, 539, 538), (538, 539, 537, 536), (536, 537, 533, 532), (534, 538, 536, 532), (539, 535, 533, 537), (540, 541, 543, 542), (542, 543, 547, 546), (546, 547, 545, 544), (544, 545, 541, 540), (542, 546, 544, 540), (547, 543, 541, 545), (548, 549, 551, 550), (550, 551, 555, 554), (554, 555, 553, 552), (552, 553, 549, 548), (550, 554, 552, 548), (555, 551, 549, 553), (556, 557, 559, 558), (558, 559, 563, 562), (562, 563, 561, 560), (560, 561, 557, 556), (558, 562, 560, 556), (563, 559, 557, 561), (564, 565, 567, 566), (566, 567, 571, 570), (570, 571, 569, 568), (568, 569, 565, 564), (566, 570, 568, 564), (571, 567, 565, 569), (572, 573, 575, 574), (574, 575, 579, 578), (578, 579, 577, 576), (576, 577, 573, 572), (574, 578, 576, 572), (579, 575, 573, 577), (580, 581, 583, 582), (582, 583, 587, 586), (586, 587, 585, 584), (584, 585, 581, 580), (582, 586, 584, 580), (587, 583, 581, 585), (588, 589, 591, 590), (590, 591, 595, 594), (594, 595, 593, 592), (592, 593, 589, 588), (590, 594, 592, 588), (595, 591, 589, 593), (596, 597, 599, 598), (598, 599, 603, 602), (602, 603, 601, 600), (600, 601, 597, 596), (598, 602, 600, 596), (603, 599, 597, 601), (604, 605, 607, 606), (606, 607, 611, 610), (610, 611, 609, 608), (608, 609, 605, 604), (606, 610, 608, 604), (611, 607, 605, 609), (612, 613, 615, 614), (614, 615, 619, 618), (618, 619, 617, 616), (616, 617, 613, 612), (614, 618, 616, 612), (619, 615, 613, 617), (620, 621, 623, 622), (622, 623, 627, 626), (626, 627, 625, 624), (624, 625, 621, 620), (622, 626, 624, 620), (627, 623, 621, 625), (628, 629, 631, 630), (630, 631, 635, 634), (634, 635, 633, 632), (632, 633, 629, 628), (630, 634, 632, 628), (635, 631, 629, 633), (636, 637, 639, 638), (638, 639, 643, 642), (642, 643, 641, 640), (640, 641, 637, 636), (638, 642, 640, 636), (643, 639, 637, 641), (644, 645, 647, 646), (646, 647, 651, 650), (650, 651, 649, 648), (648, 649, 645, 644), (646, 650, 648, 644), (651, 647, 645, 649), (652, 653, 655, 654), (654, 655, 659, 658), (658, 659, 657, 656), (656, 657, 653, 652), (654, 658, 656, 652), (659, 655, 653, 657), (660, 661, 663, 662), (662, 663, 667, 666), (666, 667, 665, 664), (664, 665, 661, 660), (662, 666, 664, 660), (667, 663, 661, 665), (668, 669, 671, 670), (670, 671, 675, 674), (674, 675, 673, 672), (672, 673, 669, 668), (670, 674, 672, 668), (675, 671, 669, 673), (676, 677, 679, 678), (678, 679, 683, 682), (682, 683, 681, 680), (680, 681, 677, 676), (678, 682, 680, 676), (683, 679, 677, 681), (684, 685, 687, 686), (686, 687, 691, 690), (690, 691, 689, 688), (688, 689, 685, 684), (686, 690, 688, 684), (691, 687, 685, 689), (692, 693, 695, 694), (694, 695, 699, 698), (698, 699, 697, 696), (696, 697, 693, 692), (694, 698, 696, 692), (699, 695, 693, 697), (700, 701, 703, 702), (702, 703, 707, 706), (706, 707, 705, 704), (704, 705, 701, 700), (702, 706, 704, 700), (707, 703, 701, 705), (708, 709, 711, 710), (710, 711, 715, 714), (714, 715, 713, 712), (712, 713, 709, 708), (710, 714, 712, 708), (715, 711, 709, 713), (716, 717, 719, 718), (718, 719, 723, 722), (722, 723, 721, 720), (720, 721, 717, 716), (718, 722, 720, 716), (723, 719, 717, 721), (724, 725, 727, 726), (726, 727, 731, 730), (730, 731, 729, 728), (728, 729, 725, 724), (726, 730, 728, 724), (731, 727, 725, 729), (732, 733, 735, 734), (734, 735, 739, 738), (738, 739, 737, 736), (736, 737, 733, 732), (734, 738, 736, 732), (739, 735, 733, 737), (740, 741, 743, 742), (742, 743, 747, 746), (746, 747, 745, 744), (744, 745, 741, 740), (742, 746, 744, 740), (747, 743, 741, 745), (748, 749, 751, 750), (750, 751, 755, 754), (754, 755, 753, 752), (752, 753, 749, 748), (750, 754, 752, 748), (755, 751, 749, 753), (756, 757, 759, 758), (758, 759, 763, 762), (762, 763, 761, 760), (760, 761, 757, 756), (758, 762, 760, 756), (763, 759, 757, 761), (764, 765, 767, 766), (766, 767, 771, 770), (770, 771, 769, 768), (768, 769, 765, 764), (766, 770, 768, 764), (771, 767, 765, 769), (772, 773, 775, 774), (774, 775, 779, 778), (778, 779, 777, 776), (776, 777, 773, 772), (774, 778, 776, 772), (779, 775, 773, 777), (780, 781, 783, 782), (782, 783, 787, 786), (786, 787, 785, 784), (784, 785, 781, 780), (782, 786, 784, 780), (787, 783, 781, 785), (788, 789, 791, 790), (790, 791, 795, 794), (794, 795, 793, 792), (792, 793, 789, 788), (790, 794, 792, 788), (795, 791, 789, 793), (796, 797, 799, 798), (798, 799, 803, 802), (802, 803, 801, 800), (800, 801, 797, 796), (798, 802, 800, 796), (803, 799, 797, 801), (804, 805, 807, 806), (806, 807, 811, 810), (810, 811, 809, 808), (808, 809, 805, 804), (806, 810, 808, 804), (811, 807, 805, 809), (812, 813, 815, 814), (814, 815, 819, 818), (818, 819, 817, 816), (816, 817, 813, 812), (814, 818, 816, 812), (819, 815, 813, 817), (820, 821, 823, 822), (822, 823, 827, 826), (826, 827, 825, 824), (824, 825, 821, 820), (822, 826, 824, 820), (827, 823, 821, 825), (828, 829, 831, 830), (830, 831, 835, 834), (834, 835, 833, 832), (832, 833, 829, 828), (830, 834, 832, 828), (835, 831, 829, 833), (836, 837, 839, 838), (838, 839, 843, 842), (842, 843, 841, 840), (840, 841, 837, 836), (838, 842, 840, 836), (843, 839, 837, 841), (844, 845, 847, 846), (846, 847, 851, 850), (850, 851, 849, 848), (848, 849, 845, 844), (846, 850, 848, 844), (851, 847, 845, 849), (852, 853, 854, 855), (856, 859, 858, 857), (852, 856, 857, 853), (853, 857, 858, 854), (854, 858, 859, 855), (856, 852, 855, 859)])
_uv = me_cube_106.uv_layers.new(name='UVMap')
_uv.uv.foreach_set('vector', [0.4873, 0.1877, 0.4922, 0.1877, 0.4922, 0.1985, 0.4873, 0.1985, 0.7853, 0.1828, 0.7805, 0.1828, 0.7805, 0.002421, 0.7853, 0.002421, 0.4776, 0.1877, 0.4825, 0.1877, 0.4825, 0.1985, 0.4776, 0.1985, 0.7828, 0.2131, 0.7876, 0.2131, 0.7876, 0.3935, 0.7828, 0.3935, 0.5043, 0.002421, 0.5043, 0.1828, 0.4934, 0.1828, 0.4934, 0.002421, 0.4885, 0.002421, 0.4885, 0.1828, 0.4776, 0.1828, 0.4776, 0.002421, 0.6108, 0.2058, 0.606, 0.2058, 0.606, 0.1985, 0.6108, 0.1985, 0.7852, 0.6053, 0.7804, 0.6053, 0.7804, 0.4116, 0.7852, 0.4116, 0.6205, 0.2058, 0.6157, 0.2058, 0.6157, 0.1985, 0.6205, 0.1985, 0.7755, 0.6053, 0.7707, 0.6053, 0.7707, 0.4116, 0.7755, 0.4116, 0.7779, 0.2131, 0.7779, 0.4068, 0.7707, 0.4068, 0.7707, 0.2131, 0.7756, 0.002421, 0.7756, 0.1961, 0.7683, 0.1961, 0.7683, 0.002421, 0.9795, 0.2893, 0.9795, 0.3862, 0.9776, 0.3862, 0.9776, 0.2893, 0.1041, 0.9592, 0.1041, 0.8719, 0.1126, 0.8719, 0.1126, 0.9592, 0.9904, 0.8886, 0.9904, 0.9855, 0.9885, 0.9855, 0.9885, 0.8886, 0.1176, 0.867, 0.1176, 0.7797, 0.126, 0.7796, 0.126, 0.867, 0.5113, 0.9576, 0.5113, 0.9492, 0.5131, 0.9492, 0.5131, 0.9576, 0.9165, 0.9649, 0.9165, 0.9564, 0.9182, 0.9564, 0.9182, 0.9649, 0.9889, 0.09927, 0.9889, 0.002421, 0.9908, 0.002421, 0.9908, 0.09927, 0.9575, 0.275, 0.9575, 0.1876, 0.9659, 0.1877, 0.9659, 0.275, 0.658, 0.9976, 0.658, 0.9007, 0.6599, 0.9007, 0.6599, 0.9976, 0.9502, 0.5835, 0.9502, 0.6708, 0.9417, 0.6709, 0.9417, 0.5836, 0.4933, 0.9492, 0.4933, 0.9576, 0.4915, 0.9576, 0.4915, 0.9492, 0.6514, 0.9506, 0.6514, 0.9421, 0.6531, 0.9421, 0.6531, 0.9506, 0.9904, 0.6852, 0.9904, 0.7821, 0.9885, 0.7821, 0.9885, 0.6852, 0.1575, 0.9592, 0.1575, 0.8719, 0.166, 0.8719, 0.166, 0.9592, 0.7014, 0.9007, 0.7014, 0.9976, 0.6995, 0.9976, 0.6995, 0.9007, 0.9526, 0.2798, 0.9526, 0.3672, 0.9442, 0.3672, 0.9442, 0.2799, 0.9352, 0.9274, 0.9352, 0.9358, 0.9334, 0.9358, 0.9334, 0.9274, 0.9619, 0.3971, 0.9619, 0.4056, 0.9601, 0.4056, 0.9601, 0.3971, 0.836, 0.8961, 0.836, 0.9929, 0.8341, 0.9929, 0.8341, 0.8961, 0.9551, 0.9475, 0.9551, 0.8601, 0.9635, 0.8602, 0.9635, 0.9475, 0.8559, 0.9929, 0.8559, 0.8961, 0.8578, 0.8961, 0.8578, 0.9929, 0.9417, 0.9475, 0.9417, 0.8602, 0.9502, 0.8601, 0.9502, 0.9475, 0.9352, 0.954, 0.9352, 0.9625, 0.9334, 0.9625, 0.9334, 0.954, 0.9587, 0.5256, 0.9587, 0.5171, 0.9604, 0.5171, 0.9604, 0.5256, 0.3453, 0.6077, 0.3453, 0.7046, 0.3433, 0.7046, 0.3433, 0.6077, 0.9417, 0.4989, 0.9417, 0.4116, 0.9502, 0.4116, 0.9502, 0.499, 0.6361, 0.7772, 0.6361, 0.8741, 0.6342, 0.8741, 0.6342, 0.7772, 0.1319, 0.867, 0.1319, 0.7797, 0.1404, 0.7796, 0.1404, 0.867, 0.3433, 0.7445, 0.3433, 0.7361, 0.3451, 0.7361, 0.3451, 0.7445, 0.9587, 0.5123, 0.9587, 0.5038, 0.9604, 0.5038, 0.9604, 0.5123, 0.9836, 0.7869, 0.9836, 0.8838, 0.9817, 0.8838, 0.9817, 0.7869, 0.1175, 0.9592, 0.1175, 0.8719, 0.1259, 0.8719, 0.1259, 0.9592, 0.9956, 0.09927, 0.9956, 0.002421, 0.9976, 0.002421, 0.9976, 0.09927, 0.9552, 0.182, 0.9552, 0.09467, 0.9637, 0.09463, 0.9637, 0.1819, 0.5564, 0.9492, 0.5564, 0.9576, 0.5546, 0.9576, 0.5546, 0.9492, 0.9587, 0.5389, 0.9587, 0.5304, 0.9604, 0.5304, 0.9604, 0.5389, 0.9772, 0.002421, 0.9772, 0.09927, 0.9753, 0.09927, 0.9753, 0.002421, 0.1463, 0.867, 0.1463, 0.7796, 0.1548, 0.7797, 0.1548, 0.867, 0.7707, 0.9953, 0.7707, 0.8985, 0.7726, 0.8985, 0.7726, 0.9953, 0.07266, 0.8719, 0.07266, 0.9592, 0.06418, 0.9592, 0.06418, 0.8719, 0.2908, 0.9443, 0.2908, 0.9528, 0.2891, 0.9528, 0.2891, 0.9443, 0.6514, 0.9373, 0.6514, 0.9288, 0.6531, 0.9288, 0.6531, 0.9373, 0.6927, 0.9976, 0.6927, 0.9007, 0.6946, 0.9007, 0.6946, 0.9976, 0.1708, 0.9592, 0.1708, 0.8719, 0.1793, 0.8719, 0.1793, 0.9592, 0.8428, 0.8961, 0.8428, 0.9929, 0.8409, 0.9929, 0.8409, 0.8961, 0.1692, 0.7796, 0.1692, 0.867, 0.1608, 0.867, 0.1608, 0.7797, 0.6531, 0.9554, 0.6531, 0.9639, 0.6514, 0.9639, 0.6514, 0.9554, 0.9417, 0.9608, 0.9417, 0.9523, 0.9435, 0.9523, 0.9435, 0.9608, 0.403, 0.8961, 0.403, 0.9929, 0.4011, 0.9929, 0.4011, 0.8961, 0.1527, 0.8719, 0.1527, 0.9592, 0.1442, 0.9592, 0.1442, 0.8719, 0.3962, 0.8961, 0.3962, 0.9929, 0.3943, 0.9929, 0.3943, 0.8961, 0.9419, 0.08978, 0.9419, 0.002462, 0.9503, 0.002421, 0.9503, 0.08974, 0.3172, 0.9564, 0.3172, 0.9649, 0.3155, 0.9649, 0.3155, 0.9564, 0.3397, 0.9528, 0.3397, 0.9443, 0.3414, 0.9443, 0.3414, 0.9528, 0.851, 0.8961, 0.851, 0.9929, 0.8491, 0.9929, 0.8491, 0.8961, 0.09083, 0.9592, 0.09083, 0.8719, 0.0993, 0.8719, 0.0993, 0.9592, 0.5487, 0.7337, 0.5487, 0.8305, 0.5467, 0.8305, 0.5467, 0.7337, 0.1041, 0.867, 0.1041, 0.7797, 0.1126, 0.7796, 0.1126, 0.867, 0.3002, 0.7445, 0.3002, 0.7361, 0.302, 0.7361, 0.302, 0.7445, 0.641, 0.953, 0.641, 0.9446, 0.6428, 0.9446, 0.6428, 0.953, 0.8849, 0.8961, 0.8849, 0.9929, 0.883, 0.9929, 0.883, 0.8961, 0.1309, 0.9592, 0.1309, 0.8719, 0.1394, 0.8719, 0.1394, 0.9592, 0.6715, 0.9976, 0.6715, 0.9007, 0.6735, 0.9007, 0.6735, 0.9976, 0.9526, 0.1876, 0.9526, 0.275, 0.9442, 0.275, 0.9442, 0.1877, 0.4999, 0.9492, 0.4999, 0.9576, 0.4981, 0.9576, 0.4981, 0.9492, 0.3663, 0.9528, 0.3663, 0.9443, 0.368, 0.9443, 0.368, 0.9528, 0.7774, 0.9953, 0.7774, 0.8985, 0.7794, 0.8985, 0.7794, 0.9953, 0.2572, 0.867, 0.2572, 0.7796, 0.2657, 0.7797, 0.2657, 0.867, 0.6783, 0.9976, 0.6783, 0.9007, 0.6802, 0.9007, 0.6802, 0.9976, 0.2524, 0.7796, 0.2524, 0.867, 0.2439, 0.867, 0.2439, 0.7797, 0.5047, 0.9576, 0.5047, 0.9492, 0.5065, 0.9492, 0.5065, 0.9576, 0.4801, 0.9492, 0.4801, 0.9576, 0.4784, 0.9576, 0.4784, 0.9492, 0.6647, 0.9976, 0.6647, 0.9007, 0.6667, 0.9007, 0.6667, 0.9976, 0.2173, 0.867, 0.2173, 0.7796, 0.2257, 0.7797, 0.2257, 0.867, 0.9863, 0.2893, 0.9863, 0.3862, 0.9844, 0.3862, 0.9844, 0.2893, 0.2124, 0.7796, 0.2124, 0.867, 0.2039, 0.867, 0.2039, 0.7797, 0.5385, 0.914, 0.5385, 0.9056, 0.5403, 0.9056, 0.5403, 0.914, 0.3729, 0.9528, 0.3729, 0.9443, 0.3746, 0.9443, 0.3746, 0.9528, 0.8069, 0.9929, 0.8069, 0.8961, 0.8089, 0.8961, 0.8089, 0.9929, 0.3875, 0.8912, 0.3875, 0.8039, 0.396, 0.8039, 0.396, 0.8912, 0.9727, 0.1876, 0.9727, 0.2845, 0.9708, 0.2845, 0.9708, 0.1876, 0.198, 0.7796, 0.198, 0.867, 0.1895, 0.867, 0.1895, 0.7797, 0.2759, 0.9528, 0.2759, 0.9443, 0.2777, 0.9443, 0.2777, 0.9528, 0.3794, 0.9528, 0.3794, 0.9443, 0.3812, 0.9443, 0.3812, 0.9528, 0.9863, 0.1876, 0.9863, 0.2845, 0.9844, 0.2845, 0.9844, 0.1876, 0.8491, 0.8912, 0.8491, 0.8039, 0.8575, 0.8039, 0.8575, 0.8912, 0.5487, 0.8353, 0.5487, 0.9322, 0.5467, 0.9322, 0.5467, 0.8353, 0.2241, 0.9592, 0.2241, 0.8719, 0.2326, 0.8719, 0.2326, 0.9592, 0.3451, 0.7227, 0.3451, 0.7312, 0.3433, 0.7312, 0.3433, 0.7227, 0.4529, 0.9576, 0.4529, 0.9492, 0.4547, 0.9492, 0.4547, 0.9576, 0.266, 0.8719, 0.266, 0.9687, 0.2641, 0.9687, 0.2641, 0.8719, 0.2108, 0.9592, 0.2108, 0.8719, 0.2193, 0.8719, 0.2193, 0.9592, 0.8781, 0.8961, 0.8781, 0.9929, 0.8762, 0.9929, 0.8762, 0.8961, 0.05934, 0.8719, 0.05934, 0.9592, 0.05086, 0.9592, 0.05086, 0.8719, 0.7563, 0.9443, 0.7563, 0.9528, 0.7546, 0.9528, 0.7546, 0.9443, 0.9587, 0.5522, 0.9587, 0.5438, 0.9604, 0.5438, 0.9604, 0.5522, 0.4079, 0.9929, 0.4079, 0.8961, 0.4098, 0.8961, 0.4098, 0.9929, 0.0775, 0.9592, 0.0775, 0.8719, 0.08598, 0.8719, 0.08598, 0.9592, 0.8714, 0.8961, 0.8714, 0.9929, 0.8694, 0.9929, 0.8694, 0.8961, 0.9503, 0.09463, 0.9503, 0.1819, 0.9419, 0.182, 0.9419, 0.09467, 0.7648, 0.954, 0.7648, 0.9625, 0.7631, 0.9625, 0.7631, 0.954, 0.9483, 0.9608, 0.9483, 0.9523, 0.9501, 0.9523, 0.9501, 0.9608, 0.9705, 0.002421, 0.9705, 0.09927, 0.9685, 0.09927, 0.9685, 0.002421, 0.8069, 0.8912, 0.8069, 0.8039, 0.8154, 0.8039, 0.8154, 0.8912, 0.9953, 0.9855, 0.9953, 0.8886, 0.9972, 0.8886, 0.9972, 0.9855, 0.9502, 0.6757, 0.9502, 0.763, 0.9417, 0.7631, 0.9417, 0.6758, 0.3087, 0.9443, 0.3087, 0.9528, 0.307, 0.9528, 0.307, 0.9443, 0.5377, 0.9576, 0.5377, 0.9492, 0.5394, 0.9492, 0.5394, 0.9576, 0.8898, 0.9929, 0.8898, 0.8961, 0.8917, 0.8961, 0.8917, 0.9929, 0.79, 0.9057, 0.79, 0.8184, 0.7985, 0.8184, 0.7985, 0.9058, 0.8224, 0.8961, 0.8224, 0.9929, 0.8205, 0.9929, 0.8205, 0.8961, 0.9502, 0.7679, 0.9502, 0.8553, 0.9417, 0.8553, 0.9417, 0.768, 0.9616, 0.9608, 0.9616, 0.9523, 0.9634, 0.9523, 0.9634, 0.9608, 0.4426, 0.9491, 0.4426, 0.9576, 0.4408, 0.9576, 0.4408, 0.9491, 0.7497, 0.9007, 0.7497, 0.9976, 0.7478, 0.9976, 0.7478, 0.9007, 0.9551, 0.7631, 0.9551, 0.6758, 0.9635, 0.6757, 0.9635, 0.763, 0.04432, 0.8813, 0.04432, 0.9782, 0.04238, 0.9782, 0.04238, 0.8813, 0.9768, 0.8602, 0.9768, 0.9475, 0.9684, 0.9475, 0.9684, 0.8601, 0.3451, 0.7094, 0.3451, 0.7179, 0.3433, 0.7179, 0.3433, 0.7094, 0.9568, 0.9523, 0.9568, 0.9608, 0.9551, 0.9608, 0.9551, 0.9523, 0.9972, 0.4116, 0.9972, 0.5085, 0.9953, 0.5085, 0.9953, 0.4116, 0.05934, 0.7796, 0.05934, 0.867, 0.05086, 0.867, 0.05086, 0.7797, 0.713, 0.9976, 0.713, 0.9007, 0.715, 0.9007, 0.715, 0.9976, 0.8203, 0.8912, 0.8203, 0.8039, 0.8287, 0.8039, 0.8287, 0.8912, 0.3002, 0.7179, 0.3002, 0.7094, 0.302, 0.7094, 0.302, 0.7179, 0.9358, 0.368, 0.9358, 0.3596, 0.9376, 0.3596, 0.9376, 0.368, 0.9817, 0.5085, 0.9817, 0.4116, 0.9836, 0.4116, 0.9836, 0.5085, 0.07266, 0.7796, 0.07266, 0.867, 0.06418, 0.867, 0.06418, 0.7797, 0.4427, 0.8039, 0.4427, 0.9007, 0.4408, 0.9007, 0.4408, 0.8039, 0.2508, 0.9592, 0.2508, 0.8719, 0.2592, 0.8719, 0.2592, 0.9592, 0.7985, 0.9191, 0.7985, 0.9106, 0.8003, 0.9106, 0.8003, 0.9191, 0.3155, 0.9382, 0.3155, 0.9298, 0.3172, 0.9298, 0.3172, 0.9382, 0.8646, 0.8961, 0.8646, 0.9929, 0.8626, 0.9929, 0.8626, 0.8961, 0.9108, 0.8039, 0.9108, 0.8912, 0.9024, 0.8912, 0.9024, 0.8039, 0.3021, 0.6077, 0.3021, 0.7046, 0.3002, 0.7046, 0.3002, 0.6077, 0.8624, 0.8912, 0.8624, 0.8039, 0.8709, 0.8039, 0.8709, 0.8912, 0.632, 0.207, 0.632, 0.1985, 0.6337, 0.1985, 0.6337, 0.207, 0.7985, 0.9457, 0.7985, 0.9372, 0.8003, 0.9372, 0.8003, 0.9457, 0.4214, 0.9929, 0.4214, 0.8961, 0.4234, 0.8961, 0.4234, 0.9929, 0.889, 0.8912, 0.889, 0.8039, 0.8975, 0.8039, 0.8975, 0.8912, 0.9972, 0.5835, 0.9972, 0.6804, 0.9953, 0.6804, 0.9953, 0.5835, 0.4142, 0.8912, 0.4142, 0.8039, 0.4226, 0.8039, 0.4226, 0.8912, 0.6271, 0.1985, 0.6271, 0.207, 0.6254, 0.207, 0.6254, 0.1985, 0.7631, 0.9492, 0.7631, 0.9407, 0.7648, 0.9407, 0.7648, 0.9492, 0.7362, 0.9007, 0.7362, 0.9976, 0.7342, 0.9976, 0.7342, 0.9007, 0.0993, 0.7796, 0.0993, 0.867, 0.09083, 0.867, 0.09083, 0.7797, 0.7062, 0.9976, 0.7062, 0.9007, 0.7082, 0.9007, 0.7082, 0.9976, 0.2306, 0.867, 0.2306, 0.7796, 0.2391, 0.7797, 0.2391, 0.867, 0.8003, 0.9239, 0.8003, 0.9324, 0.7985, 0.9324, 0.7985, 0.9239, 0.7985, 0.959, 0.7985, 0.9505, 0.8003, 0.9505, 0.8003, 0.959, 0.9821, 0.09927, 0.9821, 0.002421, 0.984, 0.002421, 0.984, 0.09927, 0.4275, 0.8912, 0.4275, 0.8039, 0.436, 0.8039, 0.436, 0.8912, 0.3258, 0.7579, 0.3258, 0.8547, 0.3238, 0.8547, 0.3238, 0.7579, 0.8757, 0.8912, 0.8757, 0.8039, 0.8842, 0.8039, 0.8842, 0.8912, 0.5385, 0.9274, 0.5385, 0.9189, 0.5403, 0.9189, 0.5403, 0.9274, 0.3002, 0.7312, 0.3002, 0.7227, 0.302, 0.7227, 0.302, 0.7312, 0.9111, 0.8961, 0.9111, 0.9929, 0.9091, 0.9929, 0.9091, 0.8961, 0.7707, 0.8936, 0.7707, 0.8063, 0.7791, 0.8063, 0.7791, 0.8936, 0.4166, 0.8961, 0.4166, 0.9929, 0.4147, 0.9929, 0.4147, 0.8961, 0.8421, 0.8039, 0.8421, 0.8912, 0.8336, 0.8912, 0.8336, 0.8039, 0.7648, 0.9007, 0.7648, 0.9092, 0.7631, 0.9092, 0.7631, 0.9007, 0.9334, 0.9491, 0.9334, 0.9407, 0.9352, 0.9407, 0.9352, 0.9491, 0.9776, 0.2845, 0.9776, 0.1876, 0.9795, 0.1876, 0.9795, 0.2845, 0.08598, 0.7796, 0.08598, 0.867, 0.0775, 0.867, 0.0775, 0.7797, 0.9836, 0.5835, 0.9836, 0.6804, 0.9817, 0.6804, 0.9817, 0.5835, 0.4008, 0.8912, 0.4008, 0.8039, 0.4093, 0.8039, 0.4093, 0.8912, 0.6531, 0.9155, 0.6531, 0.924, 0.6514, 0.924, 0.6514, 0.9155, 0.7631, 0.9358, 0.7631, 0.9274, 0.7648, 0.9274, 0.7648, 0.9358, 0.9836, 0.8886, 0.9836, 0.9855, 0.9817, 0.9855, 0.9817, 0.8886, 0.9684, 0.6709, 0.9684, 0.5836, 0.9768, 0.5835, 0.9768, 0.6708, 0.7198, 0.9976, 0.7198, 0.9007, 0.7217, 0.9007, 0.7217, 0.9976, 0.9684, 0.4989, 0.9684, 0.4116, 0.9769, 0.4116, 0.9769, 0.499, 0.7631, 0.9225, 0.7631, 0.914, 0.7648, 0.914, 0.7648, 0.9225, 0.2957, 0.9528, 0.2957, 0.9443, 0.2974, 0.9443, 0.2974, 0.9528, 0.9972, 0.7869, 0.9972, 0.8838, 0.9953, 0.8838, 0.9953, 0.7869, 0.02906, 0.9687, 0.02906, 0.8814, 0.03754, 0.8813, 0.03754, 0.9687, 0.8157, 0.8961, 0.8157, 0.9929, 0.8137, 0.9929, 0.8137, 0.8961, 0.9684, 0.8553, 0.9684, 0.7679, 0.9768, 0.768, 0.9768, 0.8553, 0.5311, 0.9576, 0.5311, 0.9492, 0.5328, 0.9492, 0.5328, 0.9576, 0.4679, 0.9492, 0.4679, 0.9576, 0.4661, 0.9576, 0.4661, 0.9492, 0.9708, 0.3862, 0.9708, 0.2893, 0.9727, 0.2893, 0.9727, 0.3862, 0.9684, 0.7631, 0.9684, 0.6758, 0.9768, 0.6757, 0.9768, 0.763, 0.3258, 0.8596, 0.3258, 0.9564, 0.3238, 0.9564, 0.3238, 0.8596, 0.6221, 0.9663, 0.6221, 0.8789, 0.6305, 0.879, 0.6305, 0.9663, 0.5196, 0.9492, 0.5196, 0.9576, 0.5179, 0.9576, 0.5179, 0.9492, 0.9619, 0.3838, 0.9619, 0.3922, 0.9601, 0.3922, 0.9601, 0.3838, 0.4282, 0.9929, 0.4282, 0.8961, 0.4302, 0.8961, 0.4302, 0.9929, 0.1836, 0.7796, 0.1836, 0.867, 0.1752, 0.867, 0.1752, 0.7797, 0.6851, 0.9976, 0.6851, 0.9007, 0.687, 0.9007, 0.687, 0.9976, 0.6087, 0.9663, 0.6087, 0.8789, 0.6172, 0.879, 0.6172, 0.9663, 0.2825, 0.9528, 0.2825, 0.9443, 0.2843, 0.9443, 0.2843, 0.9528, 0.3512, 0.9528, 0.3512, 0.9443, 0.3529, 0.9443, 0.3529, 0.9528, 0.8273, 0.9929, 0.8273, 0.8961, 0.8292, 0.8961, 0.8292, 0.9929, 0.1926, 0.8719, 0.1926, 0.9592, 0.1842, 0.9592, 0.1842, 0.8719, 0.9043, 0.8961, 0.9043, 0.9929, 0.9024, 0.9929, 0.9024, 0.8961, 0.2374, 0.9592, 0.2374, 0.8719, 0.2459, 0.8719, 0.2459, 0.9592, 0.4867, 0.9492, 0.4867, 0.9576, 0.4849, 0.9576, 0.4849, 0.9492, 0.545, 0.96, 0.545, 0.9516, 0.5468, 0.9516, 0.5468, 0.96, 0.9911, 0.2845, 0.9911, 0.1876, 0.9931, 0.1876, 0.9931, 0.2845, 0.9552, 0.08978, 0.9552, 0.002462, 0.9637, 0.002421, 0.9637, 0.08974, 0.3895, 0.8961, 0.3895, 0.9929, 0.3875, 0.9929, 0.3875, 0.8961, 0.0109, 0.8814, 0.0109, 0.9687, 0.002422, 0.9687, 0.002422, 0.8813, 0.7918, 0.9542, 0.7918, 0.9627, 0.79, 0.9627, 0.79, 0.9542, 0.5612, 0.9576, 0.5612, 0.9492, 0.563, 0.9492, 0.563, 0.9576, 0.9904, 0.7869, 0.9904, 0.8838, 0.9885, 0.8838, 0.9885, 0.7869, 0.206, 0.8719, 0.206, 0.9592, 0.1975, 0.9592, 0.1975, 0.8719, 0.741, 0.9976, 0.741, 0.9007, 0.743, 0.9007, 0.743, 0.9976, 0.9551, 0.8553, 0.9551, 0.7679, 0.9635, 0.768, 0.9635, 0.8553, 0.9535, 0.3922, 0.9535, 0.3838, 0.9553, 0.3838, 0.9553, 0.3922, 0.5678, 0.9576, 0.5678, 0.9492, 0.5696, 0.9492, 0.5696, 0.9576, 0.9817, 0.7821, 0.9817, 0.6852, 0.9836, 0.6852, 0.9836, 0.7821, 0.5799, 0.9663, 0.5799, 0.879, 0.5884, 0.8789, 0.5884, 0.9663, 0.9931, 0.2893, 0.9931, 0.3862, 0.9911, 0.3862, 0.9911, 0.2893, 0.01574, 0.9687, 0.01574, 0.8813, 0.02422, 0.8814, 0.02422, 0.9687, 0.5245, 0.9576, 0.5245, 0.9492, 0.5262, 0.9492, 0.5262, 0.9576, 0.9535, 0.4056, 0.9535, 0.3971, 0.9553, 0.3971, 0.9553, 0.4056, 0.9972, 0.6852, 0.9972, 0.7821, 0.9953, 0.7821, 0.9953, 0.6852, 0.5932, 0.9663, 0.5932, 0.879, 0.6017, 0.8789, 0.6017, 0.9663, 0.9904, 0.5835, 0.9904, 0.6804, 0.9885, 0.6804, 0.9885, 0.5835, 0.9551, 0.6708, 0.9551, 0.5835, 0.9635, 0.5836, 0.9635, 0.6709, 0.3172, 0.9431, 0.3172, 0.9516, 0.3155, 0.9516, 0.3155, 0.9431, 0.3597, 0.9528, 0.3597, 0.9443, 0.3614, 0.9443, 0.3614, 0.9528, 0.9885, 0.5085, 0.9885, 0.4116, 0.9904, 0.4116, 0.9904, 0.5085, 0.9575, 0.3672, 0.9575, 0.2799, 0.9659, 0.2798, 0.9659, 0.3672, 0.7275, 0.9976, 0.7275, 0.9007, 0.7294, 0.9007, 0.7294, 0.9976, 0.9551, 0.4989, 0.9551, 0.4116, 0.9635, 0.4116, 0.9635, 0.499, 0.9604, 0.5571, 0.9604, 0.5656, 0.9587, 0.5656, 0.9587, 0.5571, 0.4595, 0.9576, 0.4595, 0.9492, 0.4613, 0.9492, 0.4613, 0.9576, 0.0, 0.0, 0.0, 0.0, 0.0, 0.0, 0.0, 0.0, 0.0, 0.0, 0.0, 0.0, 0.0, 0.0, 0.0, 0.0, 0.0, 0.0, 0.0, 0.0, 0.0, 0.0, 0.0, 0.0, 0.0, 0.0, 0.0, 0.0, 0.0, 0.0, 0.0, 0.0, 0.0, 0.0, 0.0, 0.0, 0.0, 0.0, 0.0, 0.0, 0.0, 0.0, 0.0, 0.0, 0.0, 0.0, 0.0, 0.0, 0.0, 0.0, 0.0, 0.0, 0.0, 0.0, 0.0, 0.0, 0.0, 0.0, 0.0, 0.0, 0.0, 0.0, 0.0, 0.0, 0.0, 0.0, 0.0, 0.0, 0.0, 0.0, 0.0, 0.0, 0.0, 0.0, 0.0, 0.0, 0.0, 0.0, 0.0, 0.0, 0.6446, 0.9107, 0.641, 0.9107, 0.641, 0.7288, 0.6446, 0.7288, 0.79, 0.4116, 0.7937, 0.4116, 0.7937, 0.6174, 0.79, 0.6174, 0.6531, 0.9107, 0.6495, 0.9107, 0.6495, 0.7288, 0.6531, 0.7288, 0.7961, 0.3935, 0.7925, 0.3935, 0.7925, 0.1876, 0.7961, 0.1876, 0.1892, 0.2082, 0.1892, 0.002421, 0.3711, 0.002421, 0.3711, 0.2082, 0.1843, 0.002421, 0.1843, 0.2082, 0.002422, 0.2082, 0.002422, 0.002421, 0.4232, 0.4116, 0.4327, 0.4116, 0.4327, 0.6029, 0.4232, 0.6029, 0.545, 0.9467, 0.545, 0.937, 0.5487, 0.937, 0.5487, 0.9467, 0.3191, 0.4116, 0.3286, 0.4116, 0.3286, 0.6029, 0.3191, 0.6029, 0.3718, 0.9298, 0.3718, 0.9395, 0.3682, 0.9395, 0.3682, 0.9298, 0.8466, 0.3789, 0.8431, 0.3789, 0.8431, 0.1876, 0.8466, 0.1876, 0.8406, 0.6077, 0.8442, 0.6077, 0.8442, 0.799, 0.8406, 0.799, 0.2135, 0.6029, 0.2039, 0.6029, 0.2039, 0.4116, 0.2135, 0.4116, 0.3597, 0.9395, 0.3597, 0.9298, 0.3633, 0.9298, 0.3633, 0.9395, 0.5978, 0.2131, 0.6074, 0.2131, 0.6074, 0.4044, 0.5978, 0.4044, 0.3803, 0.9298, 0.3803, 0.9395, 0.3766, 0.9395, 0.3766, 0.9298, 0.8779, 0.799, 0.8743, 0.799, 0.8743, 0.6077, 0.8779, 0.6077, 0.9116, 0.6029, 0.908, 0.6029, 0.908, 0.4116, 0.9116, 0.4116, 0.6122, 0.2131, 0.6218, 0.2131, 0.6218, 0.4044, 0.6122, 0.4044, 0.9539, 0.5474, 0.9539, 0.5571, 0.9502, 0.5571, 0.9502, 0.5474, 0.6099, 0.002421, 0.6194, 0.002421, 0.6194, 0.1937, 0.6099, 0.1937, 0.9539, 0.5329, 0.9539, 0.5426, 0.9502, 0.5426, 0.9502, 0.5329, 0.8948, 0.6029, 0.8912, 0.6029, 0.8912, 0.4116, 0.8948, 0.4116, 0.8262, 0.1876, 0.8298, 0.1876, 0.8298, 0.3789, 0.8262, 0.3789, 0.5978, 0.4092, 0.6074, 0.4092, 0.6074, 0.6005, 0.5978, 0.6005, 0.9539, 0.5619, 0.9539, 0.5716, 0.9502, 0.5716, 0.9502, 0.5619, 0.6243, 0.002421, 0.6338, 0.002421, 0.6338, 0.1937, 0.6243, 0.1937, 0.9417, 0.5571, 0.9417, 0.5474, 0.9454, 0.5474, 0.9454, 0.5571, 0.9032, 0.6029, 0.8996, 0.6029, 0.8996, 0.4116, 0.9032, 0.4116, 0.4297, 0.6077, 0.4332, 0.6078, 0.4332, 0.799, 0.4297, 0.799, 0.2855, 0.6029, 0.2759, 0.6029, 0.2759, 0.4116, 0.2855, 0.4116, 0.9487, 0.3838, 0.9487, 0.3935, 0.9451, 0.3935, 0.9451, 0.3838, 0.6122, 0.4092, 0.6218, 0.4092, 0.6218, 0.6005, 0.6122, 0.6005, 0.2795, 0.9298, 0.2795, 0.9395, 0.2759, 0.9395, 0.2759, 0.9298, 0.4417, 0.799, 0.4381, 0.799, 0.4381, 0.6078, 0.4417, 0.6077, 0.8322, 0.4116, 0.8358, 0.4116, 0.8358, 0.6029, 0.8322, 0.6029, 0.2999, 0.6029, 0.2903, 0.6029, 0.2903, 0.4116, 0.2999, 0.4116, 0.9417, 0.5135, 0.9417, 0.5038, 0.9454, 0.5038, 0.9454, 0.5135, 0.6266, 0.2131, 0.6362, 0.2131, 0.6362, 0.4044, 0.6266, 0.4044, 0.5046, 0.9298, 0.5046, 0.9201, 0.5083, 0.9201, 0.5083, 0.9298, 0.8214, 0.3789, 0.8178, 0.3789, 0.8178, 0.1876, 0.8214, 0.1876, 0.8009, 0.1876, 0.8045, 0.1876, 0.8045, 0.3789, 0.8009, 0.3789, 0.3335, 0.4116, 0.343, 0.4116, 0.343, 0.6029, 0.3335, 0.6029, 0.4444, 0.9346, 0.4444, 0.9443, 0.4408, 0.9443, 0.4408, 0.9346, 0.5955, 0.002421, 0.605, 0.002421, 0.605, 0.1937, 0.5955, 0.1937, 0.5337, 0.9201, 0.5337, 0.9298, 0.5301, 0.9298, 0.5301, 0.9201, 0.8695, 0.799, 0.8659, 0.799, 0.8659, 0.6077, 0.8695, 0.6077, 0.4128, 0.6077, 0.4164, 0.6078, 0.4164, 0.799, 0.4128, 0.799, 0.08394, 0.6029, 0.07439, 0.6029, 0.07439, 0.4116, 0.08394, 0.4116, 0.925, 0.9516, 0.925, 0.9419, 0.9286, 0.9419, 0.9286, 0.9516, 0.1991, 0.6029, 0.1895, 0.6029, 0.1895, 0.4116, 0.1991, 0.4116, 0.9417, 0.5716, 0.9417, 0.5619, 0.9454, 0.5619, 0.9454, 0.5716, 0.8611, 0.6029, 0.8575, 0.6029, 0.8575, 0.4116, 0.8611, 0.4116, 0.4044, 0.6077, 0.408, 0.6078, 0.408, 0.799, 0.4044, 0.799, 0.1703, 0.6029, 0.1608, 0.6029, 0.1608, 0.4116, 0.1703, 0.4116, 0.9539, 0.5038, 0.9539, 0.5135, 0.9502, 0.5135, 0.9502, 0.5038, 0.3656, 0.4116, 0.3751, 0.4116, 0.3751, 0.6029, 0.3656, 0.6029, 0.4989, 0.9346, 0.4989, 0.9443, 0.4953, 0.9443, 0.4953, 0.9346, 0.8382, 0.3789, 0.8346, 0.3789, 0.8346, 0.1876, 0.8382, 0.1876, 0.8322, 0.6077, 0.8358, 0.6077, 0.8358, 0.799, 0.8322, 0.799, 0.1415, 0.6029, 0.132, 0.6029, 0.132, 0.4116, 0.1415, 0.4116, 0.4784, 0.9443, 0.4784, 0.9346, 0.482, 0.9346, 0.482, 0.9443, 0.38, 0.4116, 0.3895, 0.4116, 0.3895, 0.6029, 0.38, 0.6029, 0.9417, 0.528, 0.9417, 0.5183, 0.9454, 0.5183, 0.9454, 0.528, 0.8611, 0.799, 0.8575, 0.799, 0.8575, 0.6077, 0.8611, 0.6077, 0.8659, 0.4116, 0.8695, 0.4116, 0.8695, 0.6029, 0.8659, 0.6029, 0.1847, 0.6029, 0.1752, 0.6029, 0.1752, 0.4116, 0.1847, 0.4116, 0.2965, 0.9298, 0.2965, 0.9395, 0.2929, 0.9395, 0.2929, 0.9298, 0.3944, 0.4116, 0.4039, 0.4116, 0.4039, 0.6029, 0.3944, 0.6029, 0.4868, 0.9443, 0.4868, 0.9346, 0.4905, 0.9346, 0.4905, 0.9443, 0.8635, 0.3789, 0.8599, 0.3789, 0.8599, 0.1876, 0.8635, 0.1876, 0.8069, 0.6077, 0.8105, 0.6077, 0.8105, 0.799, 0.8069, 0.799, 0.5786, 0.6005, 0.569, 0.6005, 0.569, 0.4092, 0.5786, 0.4092, 0.3312, 0.9395, 0.3312, 0.9298, 0.3348, 0.9298, 0.3348, 0.9395, 0.4088, 0.4116, 0.4183, 0.4116, 0.4183, 0.6029, 0.4088, 0.6029, 0.2844, 0.9395, 0.2844, 0.9298, 0.288, 0.9298, 0.288, 0.9395, 0.8972, 0.3789, 0.8936, 0.3789, 0.8936, 0.1876, 0.8972, 0.1876, 0.4212, 0.6077, 0.4248, 0.6078, 0.4248, 0.799, 0.4212, 0.799, 0.09834, 0.6029, 0.08879, 0.6029, 0.08879, 0.4116, 0.09834, 0.4116, 0.3397, 0.9395, 0.3397, 0.9298, 0.3433, 0.9298, 0.3433, 0.9395, 0.5762, 0.1937, 0.5667, 0.1937, 0.5667, 0.002421, 0.5762, 0.002421, 0.3106, 0.9298, 0.3106, 0.9395, 0.307, 0.9395, 0.307, 0.9298, 0.7936, 0.8135, 0.79, 0.8135, 0.79, 0.6223, 0.7936, 0.6223, 0.8238, 0.6077, 0.8274, 0.6077, 0.8274, 0.799, 0.8238, 0.799, 0.5331, 0.1937, 0.5235, 0.1937, 0.5235, 0.002421, 0.5331, 0.002421, 0.3348, 0.9443, 0.3348, 0.954, 0.3312, 0.954, 0.3312, 0.9443, 0.2279, 0.6029, 0.2183, 0.6029, 0.2183, 0.4116, 0.2279, 0.4116, 0.7546, 0.9395, 0.7546, 0.9298, 0.7582, 0.9298, 0.7582, 0.9395, 0.8189, 0.799, 0.8154, 0.799, 0.8154, 0.6077, 0.8189, 0.6077, 0.8491, 0.4116, 0.8527, 0.4116, 0.8527, 0.6029, 0.8491, 0.6029, 0.1127, 0.6029, 0.1032, 0.6029, 0.1032, 0.4116, 0.1127, 0.4116, 0.4614, 0.9443, 0.4614, 0.9346, 0.465, 0.9346, 0.465, 0.9443, 0.3047, 0.4116, 0.3143, 0.4116, 0.3143, 0.6029, 0.3047, 0.6029, 0.6446, 0.93, 0.6446, 0.9397, 0.641, 0.9397, 0.641, 0.93, 0.7827, 0.8014, 0.7791, 0.8014, 0.7791, 0.6102, 0.7827, 0.6102, 0.8129, 0.3789, 0.8094, 0.3789, 0.8094, 0.1876, 0.8129, 0.1876, 0.6266, 0.4092, 0.6362, 0.4092, 0.6362, 0.6005, 0.6266, 0.6005, 0.5167, 0.9346, 0.5167, 0.9443, 0.5131, 0.9443, 0.5131, 0.9346, 0.2567, 0.6029, 0.2471, 0.6029, 0.2471, 0.4116, 0.2567, 0.4116, 0.9286, 0.9274, 0.9286, 0.937, 0.925, 0.937, 0.925, 0.9274, 0.8021, 0.6029, 0.7985, 0.6029, 0.7985, 0.4116, 0.8021, 0.4116, 0.8996, 0.6077, 0.9032, 0.6077, 0.9032, 0.799, 0.8996, 0.799, 0.5642, 0.4044, 0.5546, 0.4044, 0.5546, 0.2131, 0.5642, 0.2131, 0.7937, 0.9396, 0.7937, 0.9493, 0.79, 0.9493, 0.79, 0.9396, 0.2423, 0.6029, 0.2327, 0.6029, 0.2327, 0.4116, 0.2423, 0.4116, 0.5131, 0.9298, 0.5131, 0.9201, 0.5167, 0.9201, 0.5167, 0.9298, 0.8864, 0.6029, 0.8828, 0.6029, 0.8828, 0.4116, 0.8864, 0.4116, 0.908, 0.6077, 0.9116, 0.6077, 0.9116, 0.799, 0.908, 0.799, 0.593, 0.4044, 0.5834, 0.4044, 0.5834, 0.2131, 0.593, 0.2131, 0.931, 0.3596, 0.931, 0.3692, 0.9274, 0.3692, 0.9274, 0.3596, 0.2711, 0.6029, 0.2615, 0.6029, 0.2615, 0.4116, 0.2711, 0.4116, 0.9366, 0.3935, 0.9366, 0.3838, 0.9402, 0.3838, 0.9402, 0.3935, 0.8803, 0.3789, 0.8768, 0.3789, 0.8768, 0.1876, 0.8803, 0.1876, 0.8743, 0.4116, 0.8779, 0.4116, 0.8779, 0.6029, 0.8743, 0.6029, 0.5187, 0.1937, 0.5091, 0.1937, 0.5091, 0.002421, 0.5187, 0.002421, 0.5252, 0.9201, 0.5252, 0.9298, 0.5216, 0.9298, 0.5216, 0.9201, 0.3512, 0.4116, 0.3607, 0.4116, 0.3607, 0.6029, 0.3512, 0.6029, 0.3548, 0.9298, 0.3548, 0.9395, 0.3512, 0.9395, 0.3512, 0.9298, 0.8406, 0.4116, 0.8442, 0.4116, 0.8442, 0.6029, 0.8406, 0.6029, 0.9105, 0.1876, 0.9141, 0.1876, 0.9141, 0.3789, 0.9105, 0.3789, 0.5475, 0.1937, 0.5379, 0.1937, 0.5379, 0.002421, 0.5475, 0.002421, 0.4735, 0.9346, 0.4735, 0.9443, 0.4699, 0.9443, 0.4699, 0.9346, 0.1271, 0.6029, 0.1176, 0.6029, 0.1176, 0.4116, 0.1271, 0.4116, 0.9165, 0.9516, 0.9165, 0.9419, 0.9201, 0.9419, 0.9201, 0.9516, 0.9056, 0.3789, 0.902, 0.3789, 0.902, 0.1876, 0.9056, 0.1876, 0.8154, 0.4116, 0.8189, 0.4116, 0.8189, 0.6029, 0.8154, 0.6029, 0.5618, 0.1937, 0.5523, 0.1937, 0.5523, 0.002421, 0.5618, 0.002421, 0.9417, 0.5426, 0.9417, 0.5329, 0.9454, 0.5329, 0.9454, 0.5426, 0.4376, 0.4116, 0.4471, 0.4116, 0.4471, 0.6029, 0.4376, 0.6029, 0.4566, 0.9346, 0.4566, 0.9443, 0.4529, 0.9443, 0.4529, 0.9346, 0.8948, 0.799, 0.8912, 0.799, 0.8912, 0.6077, 0.8948, 0.6077, 0.8021, 0.799, 0.7985, 0.799, 0.7985, 0.6077, 0.8021, 0.6077, 0.5786, 0.4044, 0.569, 0.4044, 0.569, 0.2131, 0.5786, 0.2131, 0.9539, 0.5183, 0.9539, 0.528, 0.9502, 0.528, 0.9502, 0.5183, 0.06955, 0.6029, 0.06, 0.6029, 0.06, 0.4116, 0.06955, 0.4116, 0.5301, 0.9443, 0.5301, 0.9346, 0.5337, 0.9346, 0.5337, 0.9443, 0.8719, 0.3789, 0.8683, 0.3789, 0.8683, 0.1876, 0.8719, 0.1876, 0.8105, 0.6029, 0.8069, 0.6029, 0.8069, 0.4116, 0.8105, 0.4116, 0.5906, 0.1937, 0.5811, 0.1937, 0.5811, 0.002421, 0.5906, 0.002421, 0.4953, 0.9298, 0.4953, 0.9201, 0.4989, 0.9201, 0.4989, 0.9298, 0.05515, 0.6029, 0.0456, 0.6029, 0.0456, 0.4116, 0.05515, 0.4116, 0.5083, 0.9346, 0.5083, 0.9443, 0.5046, 0.9443, 0.5046, 0.9346, 0.3995, 0.799, 0.396, 0.799, 0.396, 0.6077, 0.3995, 0.6078, 0.3911, 0.799, 0.3875, 0.799, 0.3875, 0.6078, 0.3911, 0.6077, 0.02637, 0.6029, 0.01682, 0.6029, 0.01682, 0.4116, 0.02637, 0.4116, 0.482, 0.9201, 0.482, 0.9298, 0.4784, 0.9298, 0.4784, 0.9201, 0.04076, 0.6029, 0.03121, 0.6029, 0.03121, 0.4116, 0.04076, 0.4116, 0.5252, 0.9346, 0.5252, 0.9443, 0.5216, 0.9443, 0.5216, 0.9346, 0.8888, 0.3789, 0.8852, 0.3789, 0.8852, 0.1876, 0.8888, 0.1876, 0.8238, 0.4116, 0.8274, 0.4116, 0.8274, 0.6029, 0.8238, 0.6029, 0.01197, 0.6029, 0.002422, 0.6029, 0.002422, 0.4116, 0.01197, 0.4116, 0.7937, 0.9251, 0.7937, 0.9348, 0.79, 0.9348, 0.79, 0.9251, 0.593, 0.6005, 0.5834, 0.6005, 0.5834, 0.4092, 0.593, 0.4092, 0.9317, 0.3838, 0.9317, 0.3935, 0.9281, 0.3935, 0.9281, 0.3838, 0.8828, 0.6077, 0.8864, 0.6077, 0.8864, 0.799, 0.8828, 0.799, 0.8515, 0.1876, 0.8551, 0.1876, 0.8551, 0.3789, 0.8515, 0.3789, 0.1559, 0.6029, 0.1464, 0.6029, 0.1464, 0.4116, 0.1559, 0.4116, 0.4868, 0.9298, 0.4868, 0.9201, 0.4905, 0.9201, 0.4905, 0.9298, 0.5642, 0.6005, 0.5546, 0.6005, 0.5546, 0.4092, 0.5642, 0.4092, 0.9165, 0.937, 0.9165, 0.9274, 0.9201, 0.9274, 0.9201, 0.937, 0.8491, 0.6077, 0.8527, 0.6077, 0.8527, 0.799, 0.8491, 0.799, 0.7742, 0.8014, 0.7707, 0.8014, 0.7707, 0.6102, 0.7742, 0.6102, 0.1127, 0.7748, 0.1032, 0.7748, 0.1032, 0.6077, 0.1127, 0.6077, 0.8688, 0.3935, 0.8688, 0.3838, 0.8724, 0.3838, 0.8724, 0.3935, 0.01196, 0.7748, 0.002422, 0.7748, 0.002422, 0.6077, 0.01196, 0.6077, 0.465, 0.9201, 0.465, 0.9298, 0.4614, 0.9298, 0.4614, 0.9201, 0.3548, 0.9249, 0.3512, 0.9249, 0.3512, 0.7579, 0.3548, 0.7579, 0.9249, 0.4116, 0.9285, 0.4116, 0.9285, 0.5787, 0.9249, 0.5787, 0.08391, 0.7748, 0.07438, 0.7748, 0.07438, 0.6077, 0.08391, 0.6077, 0.8518, 0.3935, 0.8518, 0.3838, 0.8554, 0.3838, 0.8554, 0.3935, 0.6362, 0.7724, 0.6266, 0.7724, 0.6266, 0.6053, 0.6362, 0.6053, 0.4566, 0.9201, 0.4566, 0.9298, 0.4529, 0.9298, 0.4529, 0.9201, 0.3632, 0.9249, 0.3596, 0.9249, 0.3596, 0.7579, 0.3632, 0.7579, 0.3765, 0.7579, 0.38, 0.7579, 0.38, 0.9249, 0.3765, 0.9249, 0.1176, 0.6077, 0.1271, 0.6077, 0.1271, 0.7748, 0.1176, 0.7748, 0.7065, 0.1985, 0.7065, 0.1889, 0.7101, 0.1889, 0.7101, 0.1985, 0.06953, 0.7748, 0.06, 0.7748, 0.06, 0.6077, 0.06953, 0.6077, 0.715, 0.1985, 0.715, 0.1889, 0.7186, 0.1889, 0.7186, 0.1985, 0.9166, 0.002421, 0.9202, 0.002421, 0.9202, 0.1695, 0.9166, 0.1695, 0.9333, 0.5835, 0.9369, 0.5835, 0.9369, 0.7506, 0.9333, 0.7506, 0.08879, 0.6077, 0.09832, 0.6077, 0.09832, 0.7748, 0.08879, 0.7748, 0.7186, 0.1743, 0.7186, 0.184, 0.715, 0.184, 0.715, 0.1743, 0.1415, 0.7748, 0.1319, 0.7748, 0.1319, 0.6077, 0.1415, 0.6077, 0.497, 0.1973, 0.497, 0.1877, 0.5006, 0.1877, 0.5006, 0.1973, 0.2879, 0.9249, 0.2843, 0.9249, 0.2843, 0.7579, 0.2879, 0.7579, 0.9286, 0.1695, 0.925, 0.1695, 0.925, 0.002421, 0.9286, 0.002421, 0.6074, 0.7724, 0.5978, 0.7724, 0.5978, 0.6053, 0.6074, 0.6053, 0.4735, 0.9201, 0.4735, 0.9298, 0.4699, 0.9298, 0.4699, 0.9201, 0.5642, 0.7724, 0.5546, 0.7724, 0.5546, 0.6053, 0.5642, 0.6053, 0.681, 0.1985, 0.681, 0.1889, 0.6847, 0.1889, 0.6847, 0.1985, 0.2963, 0.9249, 0.2928, 0.9249, 0.2928, 0.7579, 0.2963, 0.7579, 0.9393, 0.3547, 0.9357, 0.3547, 0.9357, 0.1876, 0.9393, 0.1876, 0.7658, 0.3801, 0.7563, 0.3801, 0.7563, 0.2131, 0.7658, 0.2131, 0.847, 0.3838, 0.847, 0.3935, 0.8433, 0.3935, 0.8433, 0.3838, 0.7658, 0.724, 0.7563, 0.724, 0.7563, 0.5569, 0.7658, 0.5569, 0.6387, 0.1985, 0.6387, 0.1889, 0.6423, 0.1889, 0.6423, 0.1985, 0.3716, 0.9249, 0.368, 0.9249, 0.368, 0.7579, 0.3716, 0.7579, 0.5582, 0.9443, 0.5546, 0.9443, 0.5546, 0.7772, 0.5582, 0.7772, 0.6218, 0.7724, 0.6122, 0.7724, 0.6122, 0.6053, 0.6218, 0.6053, 0.8603, 0.3935, 0.8603, 0.3838, 0.8639, 0.3838, 0.8639, 0.3935, 0.05514, 0.7748, 0.0456, 0.7748, 0.0456, 0.6077, 0.05514, 0.6077, 0.6423, 0.1743, 0.6423, 0.184, 0.6387, 0.184, 0.6387, 0.1743, 0.9369, 0.5787, 0.9333, 0.5787, 0.9333, 0.4116, 0.9369, 0.4116, 0.5715, 0.7772, 0.5751, 0.7772, 0.5751, 0.9443, 0.5715, 0.9443, 0.2423, 0.7748, 0.2327, 0.7748, 0.2327, 0.6077, 0.2423, 0.6077, 0.8809, 0.3838, 0.8809, 0.3935, 0.8772, 0.3935, 0.8772, 0.3838, 0.2471, 0.6077, 0.2566, 0.6077, 0.2566, 0.7748, 0.2471, 0.7748, 0.6508, 0.1743, 0.6508, 0.184, 0.6471, 0.184, 0.6471, 0.1743, 0.92, 0.9225, 0.9165, 0.9225, 0.9165, 0.7554, 0.92, 0.7554, 0.9249, 0.7554, 0.9285, 0.7554, 0.9285, 0.9225, 0.9249, 0.9225, 0.1703, 0.7748, 0.1608, 0.7748, 0.1608, 0.6077, 0.1703, 0.6077, 0.698, 0.184, 0.698, 0.1743, 0.7016, 0.1743, 0.7016, 0.184, 0.1752, 0.6077, 0.1847, 0.6077, 0.1847, 0.7748, 0.1752, 0.7748, 0.6641, 0.184, 0.6641, 0.1743, 0.6677, 0.1743, 0.6677, 0.184, 0.9225, 0.3547, 0.9189, 0.3547, 0.9189, 0.1876, 0.9225, 0.1876, 0.307, 0.7579, 0.3106, 0.7579, 0.3106, 0.9249, 0.307, 0.9249, 0.2135, 0.7748, 0.2039, 0.7748, 0.2039, 0.6077, 0.2135, 0.6077, 0.9196, 0.3935, 0.9196, 0.3838, 0.9233, 0.3838, 0.9233, 0.3935, 0.5786, 0.7724, 0.569, 0.7724, 0.569, 0.6053, 0.5786, 0.6053, 0.6762, 0.1743, 0.6762, 0.184, 0.6726, 0.184, 0.6726, 0.1743, 0.3432, 0.9249, 0.3396, 0.9249, 0.3396, 0.7579, 0.3432, 0.7579, 0.9333, 0.7554, 0.9369, 0.7554, 0.9369, 0.9225, 0.9333, 0.9225, 0.271, 0.7748, 0.2615, 0.7748, 0.2615, 0.6077, 0.271, 0.6077, 0.681, 0.184, 0.681, 0.1743, 0.6847, 0.1743, 0.6847, 0.184, 0.0168, 0.6077, 0.02633, 0.6077, 0.02633, 0.7748, 0.0168, 0.7748, 0.6471, 0.1985, 0.6471, 0.1889, 0.6508, 0.1889, 0.6508, 0.1985, 0.3348, 0.9249, 0.3312, 0.9249, 0.3312, 0.7579, 0.3348, 0.7579, 0.9309, 0.3547, 0.9273, 0.3547, 0.9273, 0.1876, 0.9309, 0.1876, 0.1991, 0.7748, 0.1896, 0.7748, 0.1896, 0.6077, 0.1991, 0.6077, 0.8385, 0.3838, 0.8385, 0.3935, 0.8348, 0.3935, 0.8348, 0.3838, 0.593, 0.7724, 0.5834, 0.7724, 0.5834, 0.6053, 0.593, 0.6053, 0.6762, 0.1889, 0.6762, 0.1985, 0.6726, 0.1985, 0.6726, 0.1889, 0.9285, 0.7506, 0.9249, 0.7506, 0.9249, 0.5835, 0.9285, 0.5835, 0.937, 0.1695, 0.9335, 0.1695, 0.9335, 0.002421, 0.937, 0.002421, 0.1559, 0.7748, 0.1463, 0.7748, 0.1463, 0.6077, 0.1559, 0.6077, 0.6592, 0.1889, 0.6592, 0.1985, 0.6556, 0.1985, 0.6556, 0.1889, 0.7658, 0.5521, 0.7563, 0.5521, 0.7563, 0.385, 0.7658, 0.385, 0.6556, 0.184, 0.6556, 0.1743, 0.6592, 0.1743, 0.6592, 0.184, 0.9165, 0.5835, 0.92, 0.5835, 0.92, 0.7506, 0.9165, 0.7506, 0.5631, 0.7772, 0.5666, 0.7772, 0.5666, 0.9443, 0.5631, 0.9443, 0.04071, 0.7748, 0.03118, 0.7748, 0.03118, 0.6077, 0.04071, 0.6077, 0.8893, 0.3838, 0.8893, 0.3935, 0.8857, 0.3935, 0.8857, 0.3838, 0.2183, 0.6077, 0.2279, 0.6077, 0.2279, 0.7748, 0.2183, 0.7748, 0.6677, 0.1889, 0.6677, 0.1985, 0.6641, 0.1985, 0.6641, 0.1889, 0.2795, 0.9249, 0.2759, 0.9249, 0.2759, 0.7579, 0.2795, 0.7579, 0.3154, 0.7579, 0.319, 0.7579, 0.319, 0.9249, 0.3154, 0.9249, 0.03391, 0.7796, 0.03391, 0.8765, 0.02664, 0.8765, 0.02664, 0.7796, 0.5978, 0.8741, 0.5978, 0.7772, 0.6051, 0.7772, 0.6051, 0.8741, 0.03875, 0.8765, 0.03875, 0.7796, 0.04602, 0.7796, 0.04602, 0.8765, 0.61, 0.8741, 0.61, 0.7772, 0.6172, 0.7772, 0.6172, 0.8741, 0.5939, 0.1985, 0.6011, 0.1985, 0.6011, 0.2058, 0.5939, 0.2058, 0.5091, 0.1985, 0.5164, 0.1985, 0.5164, 0.2058, 0.5091, 0.2058, 0.002422, 0.8765, 0.002422, 0.7796, 0.009688, 0.7796, 0.009688, 0.8765, 0.5799, 0.8741, 0.5799, 0.7772, 0.5872, 0.7772, 0.5872, 0.8741, 0.0218, 0.7796, 0.0218, 0.8765, 0.01453, 0.8765, 0.01453, 0.7796, 0.6221, 0.8741, 0.6221, 0.7772, 0.6293, 0.7772, 0.6293, 0.8741, 0.5285, 0.2058, 0.5212, 0.2058, 0.5212, 0.1985, 0.5285, 0.1985, 0.5527, 0.2058, 0.5454, 0.2058, 0.5454, 0.1985, 0.5527, 0.1985, 0.6794, 0.724, 0.6698, 0.724, 0.6698, 0.5569, 0.6794, 0.5569, 0.5252, 0.9056, 0.5252, 0.9153, 0.5216, 0.9153, 0.5216, 0.9056, 0.7082, 0.5521, 0.6986, 0.5521, 0.6986, 0.385, 0.7082, 0.385, 0.7404, 0.1985, 0.7404, 0.1889, 0.744, 0.1889, 0.744, 0.1985, 0.4997, 0.9007, 0.4962, 0.9007, 0.4962, 0.7337, 0.4997, 0.7337, 0.8829, 0.002421, 0.8865, 0.002421, 0.8865, 0.1695, 0.8829, 0.1695, 0.7419, 0.5569, 0.7514, 0.5569, 0.7514, 0.724, 0.7419, 0.724, 0.813, 0.3838, 0.813, 0.3935, 0.8094, 0.3935, 0.8094, 0.3838, 0.7275, 0.385, 0.737, 0.385, 0.737, 0.5521, 0.7275, 0.5521, 0.9063, 0.3838, 0.9063, 0.3935, 0.9027, 0.3935, 0.9027, 0.3838, 0.5383, 0.7337, 0.5419, 0.7337, 0.5419, 0.9007, 0.5383, 0.9007, 0.7986, 0.002421, 0.8022, 0.002421, 0.8022, 0.1695, 0.7986, 0.1695, 0.4769, 0.7288, 0.4673, 0.7288, 0.4673, 0.5617, 0.4769, 0.5617, 0.8021, 0.8039, 0.8021, 0.8135, 0.7985, 0.8135, 0.7985, 0.8039, 0.6915, 0.1695, 0.6819, 0.1695, 0.6819, 0.002421, 0.6915, 0.002421, 0.7582, 0.9007, 0.7582, 0.9104, 0.7546, 0.9104, 0.7546, 0.9007, 0.5166, 0.9007, 0.513, 0.9007, 0.513, 0.7337, 0.5166, 0.7337, 0.8745, 0.002421, 0.878, 0.002421, 0.878, 0.1695, 0.8745, 0.1695, 0.7226, 0.724, 0.7131, 0.724, 0.7131, 0.5569, 0.7226, 0.5569, 0.8046, 0.3838, 0.8046, 0.3935, 0.8009, 0.3935, 0.8009, 0.3838, 0.7226, 0.3801, 0.7131, 0.3801, 0.7131, 0.2131, 0.7226, 0.2131, 0.7404, 0.184, 0.7404, 0.1743, 0.744, 0.1743, 0.744, 0.184, 0.6878, 0.8959, 0.6842, 0.8959, 0.6842, 0.7288, 0.6878, 0.7288, 0.5335, 0.9007, 0.5299, 0.9007, 0.5299, 0.7337, 0.5335, 0.7337, 0.6794, 0.3801, 0.6698, 0.3801, 0.6698, 0.2131, 0.6794, 0.2131, 0.5046, 0.9153, 0.5046, 0.9056, 0.5083, 0.9056, 0.5083, 0.9153, 0.6938, 0.724, 0.6842, 0.724, 0.6842, 0.5569, 0.6938, 0.5569, 0.7573, 0.184, 0.7573, 0.1743, 0.761, 0.1743, 0.761, 0.184, 0.7395, 0.8959, 0.7359, 0.8959, 0.7359, 0.7288, 0.7395, 0.7288, 0.8913, 0.002421, 0.8949, 0.002421, 0.8949, 0.1695, 0.8913, 0.1695, 0.7082, 0.724, 0.6986, 0.724, 0.6986, 0.5569, 0.7082, 0.5569, 0.83, 0.3838, 0.83, 0.3935, 0.8264, 0.3935, 0.8264, 0.3838, 0.4625, 0.7288, 0.4529, 0.7288, 0.4529, 0.5617, 0.4625, 0.5617, 0.4998, 0.9056, 0.4998, 0.9153, 0.4962, 0.9153, 0.4962, 0.9056, 0.7216, 0.8959, 0.718, 0.8959, 0.718, 0.7288, 0.7216, 0.7288, 0.8492, 0.002421, 0.8528, 0.002421, 0.8528, 0.1695, 0.8492, 0.1695, 0.665, 0.3801, 0.6554, 0.3801, 0.6554, 0.2131, 0.665, 0.2131, 0.4868, 0.9153, 0.4868, 0.9056, 0.4905, 0.9056, 0.4905, 0.9153, 0.7395, 0.002421, 0.7491, 0.002421, 0.7491, 0.1695, 0.7395, 0.1695, 0.4735, 0.9056, 0.4735, 0.9153, 0.4699, 0.9153, 0.4699, 0.9056, 0.7311, 0.8959, 0.7275, 0.8959, 0.7275, 0.7288, 0.7311, 0.7288, 0.8576, 0.002421, 0.8612, 0.002421, 0.8612, 0.1695, 0.8576, 0.1695, 0.4913, 0.7288, 0.4817, 0.7288, 0.4817, 0.5617, 0.4913, 0.5617, 0.7271, 0.1889, 0.7271, 0.1985, 0.7234, 0.1985, 0.7234, 0.1889, 0.5489, 0.7288, 0.5394, 0.7288, 0.5394, 0.5617, 0.5489, 0.5617, 0.7489, 0.184, 0.7489, 0.1743, 0.7525, 0.1743, 0.7525, 0.184, 0.7131, 0.8959, 0.7095, 0.8959, 0.7095, 0.7288, 0.7131, 0.7288, 0.9033, 0.1695, 0.8998, 0.1695, 0.8998, 0.002421, 0.9033, 0.002421, 0.6675, 0.002421, 0.677, 0.002421, 0.677, 0.1695, 0.6675, 0.1695, 0.7573, 0.1985, 0.7573, 0.1889, 0.761, 0.1889, 0.761, 0.1985, 0.6938, 0.3801, 0.6842, 0.3801, 0.6842, 0.2131, 0.6938, 0.2131, 0.7271, 0.1743, 0.7271, 0.184, 0.7234, 0.184, 0.7234, 0.1743, 0.4902, 0.9007, 0.4866, 0.9007, 0.4866, 0.7337, 0.4902, 0.7337, 0.8407, 0.002421, 0.8443, 0.002421, 0.8443, 0.1695, 0.8407, 0.1695, 0.5201, 0.7288, 0.5106, 0.7288, 0.5106, 0.5617, 0.5201, 0.5617, 0.8179, 0.3935, 0.8179, 0.3838, 0.8215, 0.3838, 0.8215, 0.3935, 0.4962, 0.5617, 0.5057, 0.5617, 0.5057, 0.7288, 0.4962, 0.7288, 0.7319, 0.184, 0.7319, 0.1743, 0.7355, 0.1743, 0.7355, 0.184, 0.7479, 0.8959, 0.7443, 0.8959, 0.7443, 0.7288, 0.7479, 0.7288, 0.8239, 0.002421, 0.8275, 0.002421, 0.8275, 0.1695, 0.8239, 0.1695, 0.5345, 0.7288, 0.525, 0.7288, 0.525, 0.5617, 0.5345, 0.5617, 0.5301, 0.9153, 0.5301, 0.9056, 0.5337, 0.9056, 0.5337, 0.9153, 0.6938, 0.5521, 0.6842, 0.5521, 0.6842, 0.385, 0.6938, 0.385, 0.4784, 0.9153, 0.4784, 0.9056, 0.482, 0.9056, 0.482, 0.9153, 0.4734, 0.9007, 0.4698, 0.9007, 0.4698, 0.7337, 0.4734, 0.7337, 0.6664, 0.7288, 0.67, 0.7288, 0.67, 0.8959, 0.6664, 0.8959, 0.6626, 0.1695, 0.6531, 0.1695, 0.6531, 0.002421, 0.6626, 0.002421, 0.7355, 0.1889, 0.7355, 0.1985, 0.7319, 0.1985, 0.7319, 0.1889, 0.641, 0.2131, 0.6506, 0.2131, 0.6506, 0.3801, 0.641, 0.3801, 0.4529, 0.9153, 0.4529, 0.9056, 0.4566, 0.9056, 0.4566, 0.9153, 0.6784, 0.8959, 0.6748, 0.8959, 0.6748, 0.7288, 0.6784, 0.7288, 0.8154, 0.002421, 0.819, 0.002421, 0.819, 0.1695, 0.8154, 0.1695, 0.7347, 0.1695, 0.7251, 0.1695, 0.7251, 0.002421, 0.7347, 0.002421, 0.6932, 0.1889, 0.6932, 0.1985, 0.6895, 0.1985, 0.6895, 0.1889, 0.665, 0.724, 0.6554, 0.724, 0.6554, 0.5569, 0.665, 0.5569, 0.7489, 0.1985, 0.7489, 0.1889, 0.7525, 0.1889, 0.7525, 0.1985, 0.7648, 0.8959, 0.7612, 0.8959, 0.7612, 0.7288, 0.7648, 0.7288, 0.9201, 0.5787, 0.9165, 0.5787, 0.9165, 0.4116, 0.9201, 0.4116, 0.737, 0.3801, 0.7275, 0.3801, 0.7275, 0.2131, 0.737, 0.2131, 0.7841, 0.1877, 0.7841, 0.1973, 0.7805, 0.1973, 0.7805, 0.1877, 0.6554, 0.385, 0.665, 0.385, 0.665, 0.5521, 0.6554, 0.5521, 0.4444, 0.9056, 0.4444, 0.9152, 0.4408, 0.9152, 0.4408, 0.9056, 0.7047, 0.8959, 0.7011, 0.8959, 0.7011, 0.7288, 0.7047, 0.7288, 0.807, 0.002421, 0.8106, 0.002421, 0.8106, 0.1695, 0.807, 0.1695, 0.7082, 0.3801, 0.6986, 0.3801, 0.6986, 0.2131, 0.7082, 0.2131, 0.7101, 0.1743, 0.7101, 0.184, 0.7065, 0.184, 0.7065, 0.1743, 0.737, 0.724, 0.7275, 0.724, 0.7275, 0.5569, 0.737, 0.5569, 0.6895, 0.184, 0.6895, 0.1743, 0.6932, 0.1743, 0.6932, 0.184, 0.7563, 0.8959, 0.7528, 0.8959, 0.7528, 0.7288, 0.7563, 0.7288, 0.8323, 0.002421, 0.8359, 0.002421, 0.8359, 0.1695, 0.8323, 0.1695, 0.7059, 0.1695, 0.6963, 0.1695, 0.6963, 0.002421, 0.7059, 0.002421, 0.8942, 0.3935, 0.8942, 0.3838, 0.8978, 0.3838, 0.8978, 0.3935, 0.7514, 0.5521, 0.7419, 0.5521, 0.7419, 0.385, 0.7514, 0.385, 0.698, 0.1985, 0.698, 0.1889, 0.7016, 0.1889, 0.7016, 0.1985, 0.6963, 0.8959, 0.6927, 0.8959, 0.6927, 0.7288, 0.6963, 0.7288, 0.525, 0.9007, 0.5214, 0.9007, 0.5214, 0.7337, 0.525, 0.7337, 0.7226, 0.5521, 0.7131, 0.5521, 0.7131, 0.385, 0.7226, 0.385, 0.9148, 0.3838, 0.9148, 0.3935, 0.9111, 0.3935, 0.9111, 0.3838, 0.7419, 0.2131, 0.7514, 0.2131, 0.7514, 0.3801, 0.7419, 0.3801, 0.7582, 0.9153, 0.7582, 0.9249, 0.7546, 0.9249, 0.7546, 0.9153, 0.4565, 0.9007, 0.4529, 0.9007, 0.4529, 0.7337, 0.4565, 0.7337, 0.658, 0.7288, 0.6616, 0.7288, 0.6616, 0.8959, 0.658, 0.8959, 0.7539, 0.002421, 0.7635, 0.002421, 0.7635, 0.1695, 0.7539, 0.1695, 0.4444, 0.9201, 0.4444, 0.9298, 0.4408, 0.9298, 0.4408, 0.9201, 0.6506, 0.5521, 0.641, 0.5521, 0.641, 0.385, 0.6506, 0.385, 0.9225, 0.3596, 0.9225, 0.3692, 0.9189, 0.3692, 0.9189, 0.3596, 0.5082, 0.9007, 0.5046, 0.9007, 0.5046, 0.7337, 0.5082, 0.7337, 0.866, 0.002421, 0.8696, 0.002421, 0.8696, 0.1695, 0.866, 0.1695, 0.6506, 0.724, 0.641, 0.724, 0.641, 0.5569, 0.6506, 0.5569, 0.5167, 0.9056, 0.5167, 0.9153, 0.5131, 0.9153, 0.5131, 0.9056, 0.6482, 0.1695, 0.6387, 0.1695, 0.6387, 0.002421, 0.6482, 0.002421, 0.79, 0.9203, 0.79, 0.9106, 0.7937, 0.9106, 0.7937, 0.9203, 0.4649, 0.9007, 0.4614, 0.9007, 0.4614, 0.7337, 0.4649, 0.7337, 0.9118, 0.1695, 0.9082, 0.1695, 0.9082, 0.002421, 0.9118, 0.002421, 0.7203, 0.1695, 0.7107, 0.1695, 0.7107, 0.002421, 0.7203, 0.002421, 0.4614, 0.9153, 0.4614, 0.9056, 0.465, 0.9056, 0.465, 0.9153, 0.6794, 0.5521, 0.6698, 0.5521, 0.6698, 0.385, 0.6794, 0.385, 0.641, 0.9252, 0.641, 0.9155, 0.6446, 0.9155, 0.6446, 0.9252, 0.4818, 0.9007, 0.4782, 0.9007, 0.4782, 0.7337, 0.4818, 0.7337, 0.7901, 0.002421, 0.7937, 0.002421, 0.7937, 0.1695, 0.7901, 0.1695, 0.3827, 0.6077, 0.3827, 0.753, 0.3754, 0.753, 0.3754, 0.6077, 0.2759, 0.753, 0.2759, 0.6077, 0.2832, 0.6077, 0.2832, 0.753, 0.3312, 0.753, 0.3312, 0.6077, 0.3385, 0.6077, 0.3385, 0.753, 0.307, 0.753, 0.307, 0.6077, 0.3143, 0.6077, 0.3143, 0.753, 0.5769, 0.2058, 0.5697, 0.2058, 0.5697, 0.1985, 0.5769, 0.1985, 0.5818, 0.1985, 0.589, 0.1985, 0.589, 0.2058, 0.5818, 0.2058, 0.3512, 0.753, 0.3512, 0.6077, 0.3585, 0.6077, 0.3585, 0.753, 0.288, 0.753, 0.288, 0.6077, 0.2953, 0.6077, 0.2953, 0.753, 0.3706, 0.6077, 0.3706, 0.753, 0.3633, 0.753, 0.3633, 0.6077, 0.3191, 0.753, 0.3191, 0.6077, 0.3264, 0.6077, 0.3264, 0.753, 0.5333, 0.1985, 0.5406, 0.1985, 0.5406, 0.2058, 0.5333, 0.2058, 0.5576, 0.1985, 0.5648, 0.1985, 0.5648, 0.2058, 0.5576, 0.2058, 0.3464, 0.4068, 0.1768, 0.4068, 0.1768, 0.2131, 0.3464, 0.2131, 0.172, 0.2131, 0.172, 0.4068, 0.002422, 0.4068, 0.002422, 0.2131, 0.4529, 0.2131, 0.5498, 0.2131, 0.5498, 0.3826, 0.4529, 0.3826, 0.4481, 0.4068, 0.3512, 0.4068, 0.3512, 0.2131, 0.4481, 0.2131, 0.5498, 0.5569, 0.4529, 0.5569, 0.4529, 0.3874, 0.5498, 0.3874, 0.3759, 0.002421, 0.4728, 0.002421, 0.4728, 0.1961, 0.3759, 0.1961])
me_cube_106.materials.append(mat_sprop_mat_bank_001)
me_cube_106.use_remesh_preserve_volume = False
me_cube_106.use_remesh_preserve_attributes = False
me_cube_106.use_mirror_vertex_groups = False
me_cube_106.update()

# ---- objects
ob_cube = bpy.data.objects.new('Cube', me_cube_107)
ob_sprop_bank_001 = bpy.data.objects.new('SPROP_Bank_001', me_cube_106)

# ---- transforms, parenting, visibility, modifiers, constraints
ob_cube.location = (3.663, -2.949, 0.0)
ob_cube.scale = (0.5, 0.5, 0.5)
ob_cube.lineart.crease_threshold = 0.0
ob_sprop_bank_001.location = (4.019, 0.0, 6.02)
ob_sprop_bank_001.lineart.crease_threshold = 0.0

# ---- collection membership
col_collection_1.objects.link(ob_cube)
col_collection_1.objects.link(ob_sprop_bank_001)

# ---- scene / render settings (as saved in the file)
scene.frame_start = 1; scene.frame_end = 250; scene.frame_set(1)
scene.render.engine = 'CYCLES'
scene.render.resolution_percentage = 50
scene.render.dither_intensity = 0.0
scene.cycles.use_denoising = False
scene.cycles.samples = 128
scene.cycles.sampling_pattern = 'TABULATED_SOBOL'
scene.cycles.light_sampling_threshold = 0.0
scene.cycles.use_adaptive_sampling = False
scene.cycles.use_light_tree = False
scene.cycles.blur_glossy = 0.0
scene.cycles.sample_clamp_indirect = 0.0
scene.view_settings.view_transform = 'Standard'
bpy.context.view_layer.update()

# ---- added for rendering (the .blend has no active camera and no usable light): camera, sun
cam_auto = bpy.data.cameras.new('AutoCamera')
cam_auto.lens = 50.0
cam_auto.sensor_width = 36.0
cam_auto.clip_end = 1000.0
ob_auto_camera = bpy.data.objects.new('AutoCamera', cam_auto)
scene.collection.objects.link(ob_auto_camera)
ob_auto_camera.location = (12.1509, -14.5811, 12.5307)
ob_auto_camera.rotation_euler = (1.09748, -7.21219e-08, 0.694738)
scene.camera = ob_auto_camera
light_auto_sun = bpy.data.lights.new('AutoSun', 'SUN')
light_auto_sun.energy = 3.0
light_auto_sun.angle = 0.0523599
ob_auto_sun = bpy.data.objects.new('AutoSun', light_auto_sun)
scene.collection.objects.link(ob_auto_sun)
ob_auto_sun.rotation_euler = (0.872665, 0.174533, 0.523599)
bpy.context.view_layer.update()
